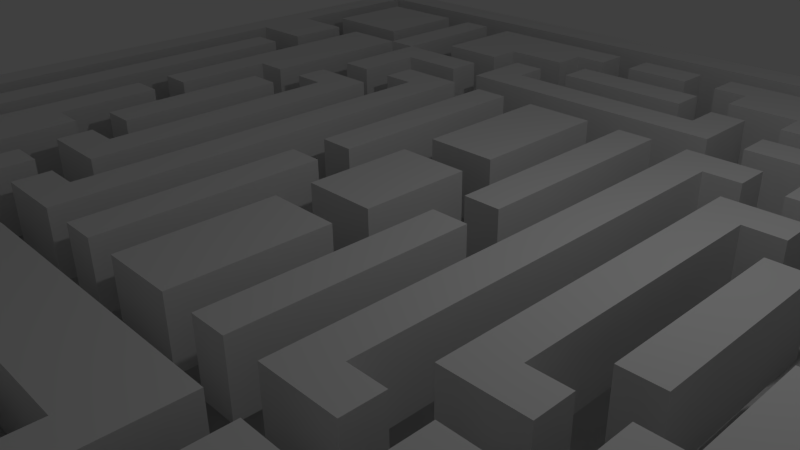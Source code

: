 # Source: mazegrid.blend  (saved by Blender 2.72.0; exported with 4.5.12 LTS)
import bpy
from mathutils import Matrix  # noqa: F401  (used for matrix-valued properties, if any)

bpy.ops.wm.read_factory_settings(use_empty=True)
scene = bpy.context.scene
scene.name = 'Scene'

# ---- collections
col_collection_1 = bpy.data.collections.new('Collection 1'); scene.collection.children.link(col_collection_1)

# ---- materials (node trees are filled in below, after node groups)
mat_material = bpy.data.materials.new('Material')
mat_material.alpha_threshold = 0.0
mat_material.use_transparent_shadow = False
mat_material.roughness = 0.5
mat_material.line_color = (0.0, 0.0, 0.0, 1.0)

# ---- material node trees

# ---- world
world_world = bpy.data.worlds.new('World'); scene.world = world_world
world_world.color = (0.05088, 0.05088, 0.05088)
world_world.use_sun_shadow = False
world_world.sun_shadow_jitter_overblur = 0.0
world_world.cycles.sampling_method = 'MANUAL'
world_world.cycles.sample_map_resolution = 256

# ---- cameras
cam_camera = bpy.data.cameras.new('Camera')
cam_camera.clip_end = 100.0
cam_camera.lens = 35.0
cam_camera.sensor_width = 32.0
cam_camera.sensor_height = 18.0
cam_camera.ortho_scale = 7.314
cam_camera.dof.focus_distance = 0.0
cam_camera.dof.aperture_fstop = 128.0

# ---- lights
light_lamp = bpy.data.lights.new('Lamp', 'POINT')
light_lamp.transmission_factor = 0.0
light_lamp.cutoff_distance = 30.0
light_lamp.energy = 100.0
light_lamp.shadow_buffer_clip_start = 1.001
light_lamp.shadow_soft_size = 0.1
light_lamp.shadow_maximum_resolution = 0.006
light_lamp.use_absolute_resolution = True
light_lamp.cycles.use_multiple_importance_sampling = False

# ---- meshes
me_cube = bpy.data.meshes.new('Cube')
me_cube.from_pydata([(1.0, 1.0, -1.0), (1.0, -1.0, -1.0), (-1.0, -1.0, -1.0), (-1.0, 1.0, -1.0), (1.0, 1.0, 1.0), (1.0, -1.0, 1.0), (-1.0, -1.0, 1.0), (-1.0, 1.0, 1.0), (1.0, 0.9333, 1.0), (1.0, 0.8667, 1.0), (1.0, 0.8, 1.0), (1.0, 0.7333, 1.0), (1.0, 0.6667, 1.0), (1.0, 0.6, 1.0), (1.0, 0.5333, 1.0), (1.0, 0.4667, 1.0), (1.0, 0.4, 1.0), (1.0, 0.3333, 1.0), (1.0, 0.2667, 1.0), (1.0, 0.2, 1.0), (1.0, 0.1333, 1.0), (1.0, 0.06667, 1.0), (1.0, -4.917e-07, 1.0), (1.0, -0.06667, 1.0), (1.0, -0.1333, 1.0), (1.0, -0.2, 1.0), (1.0, -0.2667, 1.0), (1.0, -0.3333, 1.0), (1.0, -0.4, 1.0), (1.0, -0.4667, 1.0), (1.0, -0.5333, 1.0), (1.0, -0.6, 1.0), (1.0, -0.6667, 1.0), (1.0, -0.7333, 1.0), (1.0, -0.8, 1.0), (1.0, -0.8667, 1.0), (1.0, -0.9333, 1.0), (0.9333, 1.0, 1.0), (0.8667, 1.0, 1.0), (0.8, 1.0, 1.0), (0.7333, 1.0, 1.0), (0.6667, 1.0, 1.0), (0.6, 1.0, 1.0), (0.5333, 1.0, 1.0), (0.4667, 1.0, 1.0), (0.4, 1.0, 1.0), (0.3333, 1.0, 1.0), (0.2667, 1.0, 1.0), (0.2, 1.0, 1.0), (0.1333, 1.0, 1.0), (0.06667, 1.0, 1.0), (3.129e-07, 1.0, 1.0), (-0.06667, 1.0, 1.0), (-0.1333, 1.0, 1.0), (-0.2, 1.0, 1.0), (-0.2667, 1.0, 1.0), (-0.3333, 1.0, 1.0), (-0.4, 1.0, 1.0), (-0.4667, 1.0, 1.0), (-0.5333, 1.0, 1.0), (-0.6, 1.0, 1.0), (-0.6667, 1.0, 1.0), (-0.7333, 1.0, 1.0), (-0.8, 1.0, 1.0), (-0.8667, 1.0, 1.0), (-0.9333, 1.0, 1.0), (0.9333, -1.0, 1.0), (0.8667, -1.0, 1.0), (0.8, -1.0, 1.0), (0.7333, -1.0, 1.0), (0.6667, -1.0, 1.0), (0.6, -1.0, 1.0), (0.5333, -1.0, 1.0), (0.4667, -1.0, 1.0), (0.4, -1.0, 1.0), (0.3333, -1.0, 1.0), (0.2667, -1.0, 1.0), (0.2, -1.0, 1.0), (0.1333, -1.0, 1.0), (0.06667, -1.0, 1.0), (-5.811e-07, -1.0, 1.0), (-0.06667, -1.0, 1.0), (-0.1333, -1.0, 1.0), (-0.2, -1.0, 1.0), (-0.2667, -1.0, 1.0), (-0.3333, -1.0, 1.0), (-0.4, -1.0, 1.0), (-0.4667, -1.0, 1.0), (-0.5333, -1.0, 1.0), (-0.6, -1.0, 1.0), (-0.6667, -1.0, 1.0), (-0.7333, -1.0, 1.0), (-0.8, -1.0, 1.0), (-0.8667, -1.0, 1.0), (-0.9333, -1.0, 1.0), (-1.0, -0.9333, 1.0), (-1.0, -0.8667, 1.0), (-1.0, -0.8, 1.0), (-1.0, -0.7333, 1.0), (-1.0, -0.6667, 1.0), (-1.0, -0.6, 1.0), (-1.0, -0.5333, 1.0), (-1.0, -0.4667, 1.0), (-1.0, -0.4, 1.0), (-1.0, -0.3333, 1.0), (-1.0, -0.2667, 1.0), (-1.0, -0.2, 1.0), (-1.0, -0.1333, 1.0), (-1.0, -0.06667, 1.0), (-1.0, 2.608e-07, 1.0), (-1.0, 0.06667, 1.0), (-1.0, 0.1333, 1.0), (-1.0, 0.2, 1.0), (-1.0, 0.2667, 1.0), (-1.0, 0.3333, 1.0), (-1.0, 0.4, 1.0), (-1.0, 0.4667, 1.0), (-1.0, 0.5333, 1.0), (-1.0, 0.6, 1.0), (-1.0, 0.6667, 1.0), (-1.0, 0.7333, 1.0), (-1.0, 0.8, 1.0), (-1.0, 0.8667, 1.0), (-1.0, 0.9333, 1.0), (0.9333, 0.9333, 1.0), (0.9333, 0.8667, 1.0), (0.9333, 0.8, 1.0), (0.9333, 0.7333, 1.0), (0.9333, 0.6667, 1.0), (0.9333, 0.6, 1.0), (0.9333, 0.5333, 1.0), (0.9333, 0.4667, 1.0), (0.9333, 0.4, 1.0), (0.9333, 0.3333, 1.0), (0.9333, 0.2667, 1.0), (0.9333, 0.2, 1.0), (0.9333, 0.1333, 1.0), (0.9333, 0.06667, 1.0), (0.9333, -4.917e-07, 1.0), (0.9333, -0.06667, 1.0), (0.9333, -0.1333, 1.0), (0.9333, -0.2, 1.0), (0.9333, -0.2667, 1.0), (0.9333, -0.3333, 1.0), (0.9333, -0.4, 1.0), (0.9333, -0.4667, 1.0), (0.9333, -0.5333, 1.0), (0.9333, -0.6, 1.0), (0.9333, -0.6667, 1.0), (0.9333, -0.7333, 1.0), (0.9333, -0.8, 1.0), (0.9333, -0.8667, 1.0), (0.9333, -0.9333, 1.0), (0.8667, 0.9333, 1.0), (0.8667, 0.8667, 1.0), (0.8667, 0.8, 1.0), (0.8667, 0.7333, 1.0), (0.8667, 0.6667, 1.0), (0.8667, 0.6, 1.0), (0.8667, 0.5333, 1.0), (0.8667, 0.4667, 1.0), (0.8667, 0.4, 1.0), (0.8667, 0.3333, 1.0), (0.8667, 0.2667, 1.0), (0.8667, 0.2, 1.0), (0.8667, 0.1333, 1.0), (0.8667, 0.06667, 1.0), (0.8667, -4.917e-07, 1.0), (0.8667, -0.06667, 1.0), (0.8667, -0.1333, 1.0), (0.8667, -0.2, 1.0), (0.8667, -0.2667, 1.0), (0.8667, -0.3333, 1.0), (0.8667, -0.4, 1.0), (0.8667, -0.4667, 1.0), (0.8667, -0.5333, 1.0), (0.8667, -0.6, 1.0), (0.8667, -0.6667, 1.0), (0.8667, -0.7333, 1.0), (0.8667, -0.8, 1.0), (0.8667, -0.8667, 1.0), (0.8667, -0.9333, 1.0), (0.8, 0.9333, 1.0), (0.8, 0.8667, 1.0), (0.8, 0.8, 1.0), (0.8, 0.7333, 1.0), (0.8, 0.6667, 1.0), (0.8, 0.6, 1.0), (0.8, 0.5333, 1.0), (0.8, 0.4667, 1.0), (0.8, 0.4, 1.0), (0.8, 0.3333, 1.0), (0.8, 0.2667, 1.0), (0.8, 0.2, 1.0), (0.8, 0.1333, 1.0), (0.8, 0.06667, 1.0), (0.8, -4.917e-07, 1.0), (0.8, -0.06667, 1.0), (0.8, -0.1333, 1.0), (0.8, -0.2, 1.0), (0.8, -0.2667, 1.0), (0.8, -0.3333, 1.0), (0.8, -0.4, 1.0), (0.8, -0.4667, 1.0), (0.8, -0.5333, 1.0), (0.8, -0.6, 1.0), (0.8, -0.6667, 1.0), (0.8, -0.7333, 1.0), (0.8, -0.8, 1.0), (0.8, -0.8667, 1.0), (0.8, -0.9333, 1.0), (0.7333, 0.9333, 1.0), (0.7333, 0.8667, 1.0), (0.7333, 0.8, 1.0), (0.7333, 0.7333, 1.0), (0.7333, 0.6667, 1.0), (0.7333, 0.6, 1.0), (0.7333, 0.5333, 1.0), (0.7333, 0.4667, 1.0), (0.7333, 0.4, 1.0), (0.7333, 0.3333, 1.0), (0.7333, 0.2667, 1.0), (0.7333, 0.2, 1.0), (0.7333, 0.1333, 1.0), (0.7333, 0.06667, 1.0), (0.7333, -4.917e-07, 1.0), (0.7333, -0.06667, 1.0), (0.7333, -0.1333, 1.0), (0.7333, -0.2, 1.0), (0.7333, -0.2667, 1.0), (0.7333, -0.3333, 1.0), (0.7333, -0.4, 1.0), (0.7333, -0.4667, 1.0), (0.7333, -0.5333, 1.0), (0.7333, -0.6, 1.0), (0.7333, -0.6667, 1.0), (0.7333, -0.7333, 1.0), (0.7333, -0.8, 1.0), (0.7333, -0.8667, 1.0), (0.7333, -0.9333, 1.0), (0.6667, 0.9333, 1.0), (0.6667, 0.8667, 1.0), (0.6667, 0.8, 1.0), (0.6667, 0.7333, 1.0), (0.6667, 0.6667, 1.0), (0.6667, 0.6, 1.0), (0.6667, 0.5333, 1.0), (0.6667, 0.4667, 1.0), (0.6667, 0.4, 1.0), (0.6667, 0.3333, 1.0), (0.6667, 0.2667, 1.0), (0.6667, 0.2, 1.0), (0.6667, 0.1333, 1.0), (0.6667, 0.06667, 1.0), (0.6667, -4.917e-07, 1.0), (0.6667, -0.06667, 1.0), (0.6667, -0.1333, 1.0), (0.6667, -0.2, 1.0), (0.6667, -0.2667, 1.0), (0.6667, -0.3333, 1.0), (0.6667, -0.4, 1.0), (0.6667, -0.4667, 1.0), (0.6667, -0.5333, 1.0), (0.6667, -0.6, 1.0), (0.6667, -0.6667, 1.0), (0.6667, -0.7333, 1.0), (0.6667, -0.8, 1.0), (0.6667, -0.8667, 1.0), (0.6667, -0.9333, 1.0), (0.6, 0.9333, 1.0), (0.6, 0.8667, 1.0), (0.6, 0.8, 1.0), (0.6, 0.7333, 1.0), (0.6, 0.6667, 1.0), (0.6, 0.6, 1.0), (0.6, 0.5333, 1.0), (0.6, 0.4667, 1.0), (0.6, 0.4, 1.0), (0.6, 0.3333, 1.0), (0.6, 0.2667, 1.0), (0.6, 0.2, 1.0), (0.6, 0.1333, 1.0), (0.6, 0.06667, 1.0), (0.6, -4.917e-07, 1.0), (0.6, -0.06667, 1.0), (0.6, -0.1333, 1.0), (0.6, -0.2, 1.0), (0.6, -0.2667, 1.0), (0.6, -0.3333, 1.0), (0.6, -0.4, 1.0), (0.6, -0.4667, 1.0), (0.6, -0.5333, 1.0), (0.6, -0.6, 1.0), (0.6, -0.6667, 1.0), (0.6, -0.7333, 1.0), (0.6, -0.8, 1.0), (0.6, -0.8667, 1.0), (0.6, -0.9333, 1.0), (0.5333, 0.9333, 1.0), (0.5333, 0.8667, 1.0), (0.5333, 0.8, 1.0), (0.5333, 0.7333, 1.0), (0.5333, 0.6667, 1.0), (0.5333, 0.6, 1.0), (0.5333, 0.5333, 1.0), (0.5333, 0.4667, 1.0), (0.5333, 0.4, 1.0), (0.5333, 0.3333, 1.0), (0.5333, 0.2667, 1.0), (0.5333, 0.2, 1.0), (0.5333, 0.1333, 1.0), (0.5333, 0.06667, 1.0), (0.5333, -4.917e-07, 1.0), (0.5333, -0.06667, 1.0), (0.5333, -0.1333, 1.0), (0.5333, -0.2, 1.0), (0.5333, -0.2667, 1.0), (0.5333, -0.3333, 1.0), (0.5333, -0.4, 1.0), (0.5333, -0.4667, 1.0), (0.5333, -0.5333, 1.0), (0.5333, -0.6, 1.0), (0.5333, -0.6667, 1.0), (0.5333, -0.7333, 1.0), (0.5333, -0.8, 1.0), (0.5333, -0.8667, 1.0), (0.5333, -0.9333, 1.0), (0.4667, 0.9333, 1.0), (0.4667, 0.8667, 1.0), (0.4667, 0.8, 1.0), (0.4667, 0.7333, 1.0), (0.4667, 0.6667, 1.0), (0.4667, 0.6, 1.0), (0.4667, 0.5333, 1.0), (0.4667, 0.4667, 1.0), (0.4667, 0.4, 1.0), (0.4667, 0.3333, 1.0), (0.4667, 0.2667, 1.0), (0.4667, 0.2, 1.0), (0.4667, 0.1333, 1.0), (0.4667, 0.06667, 1.0), (0.4667, -4.917e-07, 1.0), (0.4667, -0.06667, 1.0), (0.4667, -0.1333, 1.0), (0.4667, -0.2, 1.0), (0.4667, -0.2667, 1.0), (0.4667, -0.3333, 1.0), (0.4667, -0.4, 1.0), (0.4667, -0.4667, 1.0), (0.4667, -0.5333, 1.0), (0.4667, -0.6, 1.0), (0.4667, -0.6667, 1.0), (0.4667, -0.7333, 1.0), (0.4667, -0.8, 1.0), (0.4667, -0.8667, 1.0), (0.4667, -0.9333, 1.0), (0.4, 0.9333, 1.0), (0.4, 0.8667, 1.0), (0.4, 0.8, 1.0), (0.4, 0.7333, 1.0), (0.4, 0.6667, 1.0), (0.4, 0.6, 1.0), (0.4, 0.5333, 1.0), (0.4, 0.4667, 1.0), (0.4, 0.4, 1.0), (0.4, 0.3333, 1.0), (0.4, 0.2667, 1.0), (0.4, 0.2, 1.0), (0.4, 0.1333, 1.0), (0.4, 0.06667, 1.0), (0.4, -4.917e-07, 1.0), (0.4, -0.06667, 1.0), (0.4, -0.1333, 1.0), (0.4, -0.2, 1.0), (0.4, -0.2667, 1.0), (0.4, -0.3333, 1.0), (0.4, -0.4, 1.0), (0.4, -0.4667, 1.0), (0.4, -0.5333, 1.0), (0.4, -0.6, 1.0), (0.4, -0.6667, 1.0), (0.4, -0.7333, 1.0), (0.4, -0.8, 1.0), (0.4, -0.8667, 1.0), (0.4, -0.9333, 1.0), (0.3333, 0.9333, 1.0), (0.3333, 0.8667, 1.0), (0.3333, 0.8, 1.0), (0.3333, 0.7333, 1.0), (0.3333, 0.6667, 1.0), (0.3333, 0.6, 1.0), (0.3333, 0.5333, 1.0), (0.3333, 0.4667, 1.0), (0.3333, 0.4, 1.0), (0.3333, 0.3333, 1.0), (0.3333, 0.2667, 1.0), (0.3333, 0.2, 1.0), (0.3333, 0.1333, 1.0), (0.3333, 0.06667, 1.0), (0.3333, -4.917e-07, 1.0), (0.3333, -0.06667, 1.0), (0.3333, -0.1333, 1.0), (0.3333, -0.2, 1.0), (0.3333, -0.2667, 1.0), (0.3333, -0.3333, 1.0), (0.3333, -0.4, 1.0), (0.3333, -0.4667, 1.0), (0.3333, -0.5333, 1.0), (0.3333, -0.6, 1.0), (0.3333, -0.6667, 1.0), (0.3333, -0.7333, 1.0), (0.3333, -0.8, 1.0), (0.3333, -0.8667, 1.0), (0.3333, -0.9333, 1.0), (0.2667, 0.9333, 1.0), (0.2667, 0.8667, 1.0), (0.2667, 0.8, 1.0), (0.2667, 0.7333, 1.0), (0.2667, 0.6667, 1.0), (0.2667, 0.6, 1.0), (0.2667, 0.5333, 1.0), (0.2667, 0.4667, 1.0), (0.2667, 0.4, 1.0), (0.2667, 0.3333, 1.0), (0.2667, 0.2667, 1.0), (0.2667, 0.2, 1.0), (0.2667, 0.1333, 1.0), (0.2667, 0.06667, 1.0), (0.2667, -4.917e-07, 1.0), (0.2667, -0.06667, 1.0), (0.2667, -0.1333, 1.0), (0.2667, -0.2, 1.0), (0.2667, -0.2667, 1.0), (0.2667, -0.3333, 1.0), (0.2667, -0.4, 1.0), (0.2667, -0.4667, 1.0), (0.2667, -0.5333, 1.0), (0.2667, -0.6, 1.0), (0.2667, -0.6667, 1.0), (0.2667, -0.7333, 1.0), (0.2667, -0.8, 1.0), (0.2667, -0.8667, 1.0), (0.2667, -0.9333, 1.0), (0.2, 0.9333, 1.0), (0.2, 0.8667, 1.0), (0.2, 0.8, 1.0), (0.2, 0.7333, 1.0), (0.2, 0.6667, 1.0), (0.2, 0.6, 1.0), (0.2, 0.5333, 1.0), (0.2, 0.4667, 1.0), (0.2, 0.4, 1.0), (0.2, 0.3333, 1.0), (0.2, 0.2667, 1.0), (0.2, 0.2, 1.0), (0.2, 0.1333, 1.0), (0.2, 0.06667, 1.0), (0.2, -4.917e-07, 1.0), (0.2, -0.06667, 1.0), (0.2, -0.1333, 1.0), (0.2, -0.2, 1.0), (0.2, -0.2667, 1.0), (0.2, -0.3333, 1.0), (0.2, -0.4, 1.0), (0.2, -0.4667, 1.0), (0.2, -0.5333, 1.0), (0.2, -0.6, 1.0), (0.2, -0.6667, 1.0), (0.2, -0.7333, 1.0), (0.2, -0.8, 1.0), (0.2, -0.8667, 1.0), (0.2, -0.9333, 1.0), (0.1333, 0.9333, 1.0), (0.1333, 0.8667, 1.0), (0.1333, 0.8, 1.0), (0.1333, 0.7333, 1.0), (0.1333, 0.6667, 1.0), (0.1333, 0.6, 1.0), (0.1333, 0.5333, 1.0), (0.1333, 0.4667, 1.0), (0.1333, 0.4, 1.0), (0.1333, 0.3333, 1.0), (0.1333, 0.2667, 1.0), (0.1333, 0.2, 1.0), (0.1333, 0.1333, 1.0), (0.1333, 0.06667, 1.0), (0.1333, -4.694e-07, 1.0), (0.1333, -0.06667, 1.0), (0.1333, -0.1333, 1.0), (0.1333, -0.2, 1.0), (0.1333, -0.2667, 1.0), (0.1333, -0.3333, 1.0), (0.1333, -0.4, 1.0), (0.1333, -0.4667, 1.0), (0.1333, -0.5333, 1.0), (0.1333, -0.6, 1.0), (0.1333, -0.6667, 1.0), (0.1333, -0.7333, 1.0), (0.1333, -0.8, 1.0), (0.1333, -0.8667, 1.0), (0.1333, -0.9333, 1.0), (0.06667, 0.9333, 1.0), (0.06667, 0.8667, 1.0), (0.06667, 0.8, 1.0), (0.06667, 0.7333, 1.0), (0.06667, 0.6667, 1.0), (0.06667, 0.6, 1.0), (0.06667, 0.5333, 1.0), (0.06667, 0.4667, 1.0), (0.06667, 0.4, 1.0), (0.06667, 0.3333, 1.0), (0.06667, 0.2667, 1.0), (0.06667, 0.2, 1.0), (0.06667, 0.1333, 1.0), (0.06667, 0.06667, 1.0), (0.06667, -4.694e-07, 1.0), (0.06667, -0.06667, 1.0), (0.06667, -0.1333, 1.0), (0.06667, -0.2, 1.0), (0.06667, -0.2667, 1.0), (0.06667, -0.3333, 1.0), (0.06667, -0.4, 1.0), (0.06667, -0.4667, 1.0), (0.06667, -0.5333, 1.0), (0.06667, -0.6, 1.0), (0.06667, -0.6667, 1.0), (0.06667, -0.7333, 1.0), (0.06667, -0.8, 1.0), (0.06667, -0.8667, 1.0), (0.06667, -0.9333, 1.0), (2.831e-07, 0.9333, 1.0), (2.533e-07, 0.8667, 1.0), (2.235e-07, 0.8, 1.0), (1.937e-07, 0.7333, 1.0), (1.639e-07, 0.6667, 1.0), (1.341e-07, 0.6, 1.0), (1.043e-07, 0.5333, 1.0), (7.451e-08, 0.4667, 1.0), (4.47e-08, 0.4, 1.0), (1.49e-08, 0.3333, 1.0), (-1.49e-08, 0.2667, 1.0), (-4.47e-08, 0.2, 1.0), (-7.451e-08, 0.1333, 1.0), (-1.043e-07, 0.06667, 1.0), (-1.341e-07, -4.321e-07, 1.0), (-1.639e-07, -0.06667, 1.0), (-1.937e-07, -0.1333, 1.0), (-2.235e-07, -0.2, 1.0), (-2.533e-07, -0.2667, 1.0), (-2.831e-07, -0.3333, 1.0), (-3.129e-07, -0.4, 1.0), (-3.427e-07, -0.4667, 1.0), (-3.725e-07, -0.5333, 1.0), (-4.023e-07, -0.6, 1.0), (-4.321e-07, -0.6667, 1.0), (-4.619e-07, -0.7333, 1.0), (-4.917e-07, -0.8, 1.0), (-5.215e-07, -0.8667, 1.0), (-5.513e-07, -0.9333, 1.0), (-0.06667, 0.9333, 1.0), (-0.06667, 0.8667, 1.0), (-0.06667, 0.8, 1.0), (-0.06667, 0.7333, 1.0), (-0.06667, 0.6667, 1.0), (-0.06667, 0.6, 1.0), (-0.06667, 0.5333, 1.0), (-0.06667, 0.4667, 1.0), (-0.06667, 0.4, 1.0), (-0.06667, 0.3333, 1.0), (-0.06667, 0.2667, 1.0), (-0.06667, 0.2, 1.0), (-0.06667, 0.1333, 1.0), (-0.06667, 0.06667, 1.0), (-0.06667, -3.725e-07, 1.0), (-0.06667, -0.06667, 1.0), (-0.06667, -0.1333, 1.0), (-0.06667, -0.2, 1.0), (-0.06667, -0.2667, 1.0), (-0.06667, -0.3333, 1.0), (-0.06667, -0.4, 1.0), (-0.06667, -0.4667, 1.0), (-0.06667, -0.5333, 1.0), (-0.06667, -0.6, 1.0), (-0.06667, -0.6667, 1.0), (-0.06667, -0.7333, 1.0), (-0.06667, -0.8, 1.0), (-0.06667, -0.8667, 1.0), (-0.06667, -0.9333, 1.0), (-0.1333, 0.9333, 1.0), (-0.1333, 0.8667, 1.0), (-0.1333, 0.8, 1.0), (-0.1333, 0.7333, 1.0), (-0.1333, 0.6667, 1.0), (-0.1333, 0.6, 1.0), (-0.1333, 0.5333, 1.0), (-0.1333, 0.4667, 1.0), (-0.1333, 0.4, 1.0), (-0.1333, 0.3333, 1.0), (-0.1333, 0.2667, 1.0), (-0.1333, 0.2, 1.0), (-0.1333, 0.1333, 1.0), (-0.1333, 0.06667, 1.0), (-0.1333, -3.502e-07, 1.0), (-0.1333, -0.06667, 1.0), (-0.1333, -0.1333, 1.0), (-0.1333, -0.2, 1.0), (-0.1333, -0.2667, 1.0), (-0.1333, -0.3333, 1.0), (-0.1333, -0.4, 1.0), (-0.1333, -0.4667, 1.0), (-0.1333, -0.5333, 1.0), (-0.1333, -0.6, 1.0), (-0.1333, -0.6667, 1.0), (-0.1333, -0.7333, 1.0), (-0.1333, -0.8, 1.0), (-0.1333, -0.8667, 1.0), (-0.1333, -0.9333, 1.0), (-0.2, 0.9333, 1.0), (-0.2, 0.8667, 1.0), (-0.2, 0.8, 1.0), (-0.2, 0.7333, 1.0), (-0.2, 0.6667, 1.0), (-0.2, 0.6, 1.0), (-0.2, 0.5333, 1.0), (-0.2, 0.4667, 1.0), (-0.2, 0.4, 1.0), (-0.2, 0.3333, 1.0), (-0.2, 0.2667, 1.0), (-0.2, 0.2, 1.0), (-0.2, 0.1333, 1.0), (-0.2, 0.06667, 1.0), (-0.2, -3.129e-07, 1.0), (-0.2, -0.06667, 1.0), (-0.2, -0.1333, 1.0), (-0.2, -0.2, 1.0), (-0.2, -0.2667, 1.0), (-0.2, -0.3333, 1.0), (-0.2, -0.4, 1.0), (-0.2, -0.4667, 1.0), (-0.2, -0.5333, 1.0), (-0.2, -0.6, 1.0), (-0.2, -0.6667, 1.0), (-0.2, -0.7333, 1.0), (-0.2, -0.8, 1.0), (-0.2, -0.8667, 1.0), (-0.2, -0.9333, 1.0), (-0.2667, 0.9333, 1.0), (-0.2667, 0.8667, 1.0), (-0.2667, 0.8, 1.0), (-0.2667, 0.7333, 1.0), (-0.2667, 0.6667, 1.0), (-0.2667, 0.6, 1.0), (-0.2667, 0.5333, 1.0), (-0.2667, 0.4667, 1.0), (-0.2667, 0.4, 1.0), (-0.2667, 0.3333, 1.0), (-0.2667, 0.2667, 1.0), (-0.2667, 0.2, 1.0), (-0.2667, 0.1333, 1.0), (-0.2667, 0.06667, 1.0), (-0.2667, -2.98e-07, 1.0), (-0.2667, -0.06667, 1.0), (-0.2667, -0.1333, 1.0), (-0.2667, -0.2, 1.0), (-0.2667, -0.2667, 1.0), (-0.2667, -0.3333, 1.0), (-0.2667, -0.4, 1.0), (-0.2667, -0.4667, 1.0), (-0.2667, -0.5333, 1.0), (-0.2667, -0.6, 1.0), (-0.2667, -0.6667, 1.0), (-0.2667, -0.7333, 1.0), (-0.2667, -0.8, 1.0), (-0.2667, -0.8667, 1.0), (-0.2667, -0.9333, 1.0), (-0.3333, 0.9333, 1.0), (-0.3333, 0.8667, 1.0), (-0.3333, 0.8, 1.0), (-0.3333, 0.7333, 1.0), (-0.3333, 0.6667, 1.0), (-0.3333, 0.6, 1.0), (-0.3333, 0.5333, 1.0), (-0.3333, 0.4667, 1.0), (-0.3333, 0.4, 1.0), (-0.3333, 0.3333, 1.0), (-0.3333, 0.2667, 1.0), (-0.3333, 0.2, 1.0), (-0.3333, 0.1333, 1.0), (-0.3333, 0.06667, 1.0), (-0.3333, -2.459e-07, 1.0), (-0.3333, -0.06667, 1.0), (-0.3333, -0.1333, 1.0), (-0.3333, -0.2, 1.0), (-0.3333, -0.2667, 1.0), (-0.3333, -0.3333, 1.0), (-0.3333, -0.4, 1.0), (-0.3333, -0.4667, 1.0), (-0.3333, -0.5333, 1.0), (-0.3333, -0.6, 1.0), (-0.3333, -0.6667, 1.0), (-0.3333, -0.7333, 1.0), (-0.3333, -0.8, 1.0), (-0.3333, -0.8667, 1.0), (-0.3333, -0.9333, 1.0), (-0.4, 0.9333, 1.0), (-0.4, 0.8667, 1.0), (-0.4, 0.8, 1.0), (-0.4, 0.7333, 1.0), (-0.4, 0.6667, 1.0), (-0.4, 0.6, 1.0), (-0.4, 0.5333, 1.0), (-0.4, 0.4667, 1.0), (-0.4, 0.4, 1.0), (-0.4, 0.3333, 1.0), (-0.4, 0.2667, 1.0), (-0.4, 0.2, 1.0), (-0.4, 0.1333, 1.0), (-0.4, 0.06667, 1.0), (-0.4, -1.937e-07, 1.0), (-0.4, -0.06667, 1.0), (-0.4, -0.1333, 1.0), (-0.4, -0.2, 1.0), (-0.4, -0.2667, 1.0), (-0.4, -0.3333, 1.0), (-0.4, -0.4, 1.0), (-0.4, -0.4667, 1.0), (-0.4, -0.5333, 1.0), (-0.4, -0.6, 1.0), (-0.4, -0.6667, 1.0), (-0.4, -0.7333, 1.0), (-0.4, -0.8, 1.0), (-0.4, -0.8667, 1.0), (-0.4, -0.9333, 1.0), (-0.4667, 0.9333, 1.0), (-0.4667, 0.8667, 1.0), (-0.4667, 0.8, 1.0), (-0.4667, 0.7333, 1.0), (-0.4667, 0.6667, 1.0), (-0.4667, 0.6, 1.0), (-0.4667, 0.5333, 1.0), (-0.4667, 0.4667, 1.0), (-0.4667, 0.4, 1.0), (-0.4667, 0.3333, 1.0), (-0.4667, 0.2667, 1.0), (-0.4667, 0.2, 1.0), (-0.4667, 0.1333, 1.0), (-0.4667, 0.06667, 1.0), (-0.4667, -1.788e-07, 1.0), (-0.4667, -0.06667, 1.0), (-0.4667, -0.1333, 1.0), (-0.4667, -0.2, 1.0), (-0.4667, -0.2667, 1.0), (-0.4667, -0.3333, 1.0), (-0.4667, -0.4, 1.0), (-0.4667, -0.4667, 1.0), (-0.4667, -0.5333, 1.0), (-0.4667, -0.6, 1.0), (-0.4667, -0.6667, 1.0), (-0.4667, -0.7333, 1.0), (-0.4667, -0.8, 1.0), (-0.4667, -0.8667, 1.0), (-0.4667, -0.9333, 1.0), (-0.5333, 0.9333, 1.0), (-0.5333, 0.8667, 1.0), (-0.5333, 0.8, 1.0), (-0.5333, 0.7333, 1.0), (-0.5333, 0.6667, 1.0), (-0.5333, 0.6, 1.0), (-0.5333, 0.5333, 1.0), (-0.5333, 0.4667, 1.0), (-0.5333, 0.4, 1.0), (-0.5333, 0.3333, 1.0), (-0.5333, 0.2667, 1.0), (-0.5333, 0.2, 1.0), (-0.5333, 0.1333, 1.0), (-0.5333, 0.06667, 1.0), (-0.5333, -1.714e-07, 1.0), (-0.5333, -0.06667, 1.0), (-0.5333, -0.1333, 1.0), (-0.5333, -0.2, 1.0), (-0.5333, -0.2667, 1.0), (-0.5333, -0.3333, 1.0), (-0.5333, -0.4, 1.0), (-0.5333, -0.4667, 1.0), (-0.5333, -0.5333, 1.0), (-0.5333, -0.6, 1.0), (-0.5333, -0.6667, 1.0), (-0.5333, -0.7333, 1.0), (-0.5333, -0.8, 1.0), (-0.5333, -0.8667, 1.0), (-0.5333, -0.9333, 1.0), (-0.6, 0.9333, 1.0), (-0.6, 0.8667, 1.0), (-0.6, 0.8, 1.0), (-0.6, 0.7333, 1.0), (-0.6, 0.6667, 1.0), (-0.6, 0.6, 1.0), (-0.6, 0.5333, 1.0), (-0.6, 0.4667, 1.0), (-0.6, 0.4, 1.0), (-0.6, 0.3333, 1.0), (-0.6, 0.2667, 1.0), (-0.6, 0.2, 1.0), (-0.6, 0.1333, 1.0), (-0.6, 0.06667, 1.0), (-0.6, -1.118e-07, 1.0), (-0.6, -0.06667, 1.0), (-0.6, -0.1333, 1.0), (-0.6, -0.2, 1.0), (-0.6, -0.2667, 1.0), (-0.6, -0.3333, 1.0), (-0.6, -0.4, 1.0), (-0.6, -0.4667, 1.0), (-0.6, -0.5333, 1.0), (-0.6, -0.6, 1.0), (-0.6, -0.6667, 1.0), (-0.6, -0.7333, 1.0), (-0.6, -0.8, 1.0), (-0.6, -0.8667, 1.0), (-0.6, -0.9333, 1.0), (-0.6667, 0.9333, 1.0), (-0.6667, 0.8667, 1.0), (-0.6667, 0.8, 1.0), (-0.6667, 0.7333, 1.0), (-0.6667, 0.6667, 1.0), (-0.6667, 0.6, 1.0), (-0.6667, 0.5333, 1.0), (-0.6667, 0.4667, 1.0), (-0.6667, 0.4, 1.0), (-0.6667, 0.3333, 1.0), (-0.6667, 0.2667, 1.0), (-0.6667, 0.2, 1.0), (-0.6667, 0.1333, 1.0), (-0.6667, 0.06667, 1.0), (-0.6667, -5.215e-08, 1.0), (-0.6667, -0.06667, 1.0), (-0.6667, -0.1333, 1.0), (-0.6667, -0.2, 1.0), (-0.6667, -0.2667, 1.0), (-0.6667, -0.3333, 1.0), (-0.6667, -0.4, 1.0), (-0.6667, -0.4667, 1.0), (-0.6667, -0.5333, 1.0), (-0.6667, -0.6, 1.0), (-0.6667, -0.6667, 1.0), (-0.6667, -0.7333, 1.0), (-0.6667, -0.8, 1.0), (-0.6667, -0.8667, 1.0), (-0.6667, -0.9333, 1.0), (-0.7333, 0.9333, 1.0), (-0.7333, 0.8667, 1.0), (-0.7333, 0.8, 1.0), (-0.7333, 0.7333, 1.0), (-0.7333, 0.6667, 1.0), (-0.7333, 0.6, 1.0), (-0.7333, 0.5333, 1.0), (-0.7333, 0.4667, 1.0), (-0.7333, 0.4, 1.0), (-0.7333, 0.3333, 1.0), (-0.7333, 0.2667, 1.0), (-0.7333, 0.2, 1.0), (-0.7333, 0.1333, 1.0), (-0.7333, 0.06667, 1.0), (-0.7333, -4.47e-08, 1.0), (-0.7333, -0.06667, 1.0), (-0.7333, -0.1333, 1.0), (-0.7333, -0.2, 1.0), (-0.7333, -0.2667, 1.0), (-0.7333, -0.3333, 1.0), (-0.7333, -0.4, 1.0), (-0.7333, -0.4667, 1.0), (-0.7333, -0.5333, 1.0), (-0.7333, -0.6, 1.0), (-0.7333, -0.6667, 1.0), (-0.7333, -0.7333, 1.0), (-0.7333, -0.8, 1.0), (-0.7333, -0.8667, 1.0), (-0.7333, -0.9333, 1.0), (-0.8, 0.9333, 1.0), (-0.8, 0.8667, 1.0), (-0.8, 0.8, 1.0), (-0.8, 0.7333, 1.0), (-0.8, 0.6667, 1.0), (-0.8, 0.6, 1.0), (-0.8, 0.5333, 1.0), (-0.8, 0.4667, 1.0), (-0.8, 0.4, 1.0), (-0.8, 0.3333, 1.0), (-0.8, 0.2667, 1.0), (-0.8, 0.2, 1.0), (-0.8, 0.1333, 1.0), (-0.8, 0.06667, 1.0), (-0.8, -2.235e-08, 1.0), (-0.8, -0.06667, 1.0), (-0.8, -0.1333, 1.0), (-0.8, -0.2, 1.0), (-0.8, -0.2667, 1.0), (-0.8, -0.3333, 1.0), (-0.8, -0.4, 1.0), (-0.8, -0.4667, 1.0), (-0.8, -0.5333, 1.0), (-0.8, -0.6, 1.0), (-0.8, -0.6667, 1.0), (-0.8, -0.7333, 1.0), (-0.8, -0.8, 1.0), (-0.8, -0.8667, 1.0), (-0.8, -0.9333, 1.0), (-0.8667, 0.9333, 1.0), (-0.8667, 0.8667, 1.0), (-0.8667, 0.8, 1.0), (-0.8667, 0.7333, 1.0), (-0.8667, 0.6667, 1.0), (-0.8667, 0.6, 1.0), (-0.8667, 0.5333, 1.0), (-0.8667, 0.4667, 1.0), (-0.8667, 0.4, 1.0), (-0.8667, 0.3333, 1.0), (-0.8667, 0.2667, 1.0), (-0.8667, 0.2, 1.0), (-0.8667, 0.1333, 1.0), (-0.8667, 0.06667, 1.0), (-0.8667, 3.725e-08, 1.0), (-0.8667, -0.06667, 1.0), (-0.8667, -0.1333, 1.0), (-0.8667, -0.2, 1.0), (-0.8667, -0.2667, 1.0), (-0.8667, -0.3333, 1.0), (-0.8667, -0.4, 1.0), (-0.8667, -0.4667, 1.0), (-0.8667, -0.5333, 1.0), (-0.8667, -0.6, 1.0), (-0.8667, -0.6667, 1.0), (-0.8667, -0.7333, 1.0), (-0.8667, -0.8, 1.0), (-0.8667, -0.8667, 1.0), (-0.8667, -0.9333, 1.0), (-0.9333, 0.9333, 1.0), (-0.9333, 0.8667, 1.0), (-0.9333, 0.8, 1.0), (-0.9333, 0.7333, 1.0), (-0.9333, 0.6667, 1.0), (-0.9333, 0.6, 1.0), (-0.9333, 0.5333, 1.0), (-0.9333, 0.4667, 1.0), (-0.9333, 0.4, 1.0), (-0.9333, 0.3333, 1.0), (-0.9333, 0.2667, 1.0), (-0.9333, 0.2, 1.0), (-0.9333, 0.1333, 1.0), (-0.9333, 0.06667, 1.0), (-0.9333, 9.686e-08, 1.0), (-0.9333, -0.06667, 1.0), (-0.9333, -0.1333, 1.0), (-0.9333, -0.2, 1.0), (-0.9333, -0.2667, 1.0), (-0.9333, -0.3333, 1.0), (-0.9333, -0.4, 1.0), (-0.9333, -0.4667, 1.0), (-0.9333, -0.5333, 1.0), (-0.9333, -0.6, 1.0), (-0.9333, -0.6667, 1.0), (-0.9333, -0.7333, 1.0), (-0.9333, -0.8, 1.0), (-0.9333, -0.8667, 1.0), (-0.9333, -0.9333, 1.0), (0.9333, 0.9333, 5.96e-08), (0.9333, 0.8667, 5.96e-08), (0.9333, 0.8, 5.96e-08), (0.9333, 0.7333, 5.96e-08), (0.9333, 0.6667, 5.96e-08), (0.9333, 0.6, 5.96e-08), (0.9333, 0.4667, 5.96e-08), (0.9333, 0.4, 5.96e-08), (0.9333, 0.3333, 5.96e-08), (0.9333, 0.2667, 5.96e-08), (0.9333, 0.2, 5.96e-08), (0.9333, 0.1333, 5.96e-08), (0.9333, 0.06667, 5.96e-08), (0.9333, -4.917e-07, 5.96e-08), (0.9333, -0.06667, 5.96e-08), (0.9333, -0.1333, 5.96e-08), (0.9333, -0.2, 5.96e-08), (0.9333, -0.2667, 5.96e-08), (0.9333, -0.3333, 5.96e-08), (0.9333, -0.4, 5.96e-08), (0.9333, -0.4667, 5.96e-08), (0.9333, -0.6, 5.96e-08), (0.9333, -0.6667, 5.96e-08), (0.9333, -0.7333, 5.96e-08), (0.9333, -0.8, 5.96e-08), (0.9333, -0.8667, 5.96e-08), (0.9333, -0.9333, 5.96e-08), (0.8667, 0.9333, 5.96e-08), (0.8667, 0.8667, 5.96e-08), (0.8667, 0.8, 5.96e-08), (0.8667, 0.7333, 5.96e-08), (0.8667, 0.6667, 5.96e-08), (0.8667, 0.6, 5.96e-08), (0.8667, 0.4667, 5.96e-08), (0.8667, 0.4, 5.96e-08), (0.8667, 0.3333, 5.96e-08), (0.8667, 0.2667, 5.96e-08), (0.8667, 0.2, 5.96e-08), (0.8667, 0.1333, 5.96e-08), (0.8667, 0.06667, 5.96e-08), (0.8667, -4.917e-07, 5.96e-08), (0.8667, -0.06667, 5.96e-08), (0.8667, -0.1333, 5.96e-08), (0.8667, -0.2, 5.96e-08), (0.8667, -0.2667, 5.96e-08), (0.8667, -0.3333, 5.96e-08), (0.8667, -0.4, 5.96e-08), (0.8667, -0.4667, 5.96e-08), (0.8667, -0.6, 5.96e-08), (0.8667, -0.6667, 5.96e-08), (0.8667, -0.7333, 5.96e-08), (0.8667, -0.8, 5.96e-08), (0.8667, -0.8667, 5.96e-08), (0.8667, -0.9333, 5.96e-08), (0.8, 0.9333, 5.96e-08), (0.8, 0.8667, 5.96e-08), (0.8, 0.6667, 5.96e-08), (0.8, 0.6, 5.96e-08), (0.8, 0.5333, 5.96e-08), (0.8, 0.4667, 5.96e-08), (0.8, 0.4, 5.96e-08), (0.8, 0.3333, 5.96e-08), (0.8, 0.2667, 5.96e-08), (0.8, 0.2, 5.96e-08), (0.8, 0.1333, 5.96e-08), (0.8, 0.06667, 5.96e-08), (0.8, -4.917e-07, 5.96e-08), (0.8, -0.06667, 5.96e-08), (0.8, -0.1333, 5.96e-08), (0.8, -0.2, 5.96e-08), (0.8, -0.2667, 5.96e-08), (0.8, -0.3333, 5.96e-08), (0.8, -0.4, 5.96e-08), (0.8, -0.4667, 5.96e-08), (0.8, -0.5333, 5.96e-08), (0.8, -0.6, 5.96e-08), (0.8, -0.6667, 5.96e-08), (0.8, -0.8667, 5.96e-08), (0.8, -0.9333, 5.96e-08), (0.7333, 0.9333, 5.96e-08), (0.7333, 0.8667, 5.96e-08), (0.7333, 0.6667, 5.96e-08), (0.7333, 0.6, 5.96e-08), (0.7333, 0.5333, 5.96e-08), (0.7333, 0.4667, 5.96e-08), (0.7333, 0.4, 5.96e-08), (0.7333, 0.3333, 5.96e-08), (0.7333, 0.2667, 5.96e-08), (0.7333, 0.2, 5.96e-08), (0.7333, 0.1333, 5.96e-08), (0.7333, 0.06667, 5.96e-08), (0.7333, -4.917e-07, 5.96e-08), (0.7333, -0.06667, 5.96e-08), (0.7333, -0.1333, 5.96e-08), (0.7333, -0.2, 5.96e-08), (0.7333, -0.2667, 5.96e-08), (0.7333, -0.3333, 5.96e-08), (0.7333, -0.4, 5.96e-08), (0.7333, -0.4667, 5.96e-08), (0.7333, -0.5333, 5.96e-08), (0.7333, -0.6, 5.96e-08), (0.7333, -0.6667, 5.96e-08), (0.7333, -0.8667, 5.96e-08), (0.7333, -0.9333, 5.96e-08), (0.6667, 0.9333, 5.96e-08), (0.6667, 0.8667, 5.96e-08), (0.6667, 0.8, 5.96e-08), (0.6667, 0.7333, 5.96e-08), (0.6667, 0.6667, 5.96e-08), (0.6667, 0.6, 5.96e-08), (0.6667, 0.2667, 5.96e-08), (0.6667, 0.2, 5.96e-08), (0.6667, 0.1333, 5.96e-08), (0.6667, 0.06667, 5.96e-08), (0.6667, -4.917e-07, 5.96e-08), (0.6667, -0.06667, 5.96e-08), (0.6667, -0.1333, 5.96e-08), (0.6667, -0.2, 5.96e-08), (0.6667, -0.6, 5.96e-08), (0.6667, -0.6667, 5.96e-08), (0.6667, -0.7333, 5.96e-08), (0.6667, -0.8, 5.96e-08), (0.6667, -0.8667, 5.96e-08), (0.6667, -0.9333, 5.96e-08), (0.6, 0.9333, 5.96e-08), (0.6, 0.8667, 5.96e-08), (0.6, 0.8, 5.96e-08), (0.6, 0.7333, 5.96e-08), (0.6, 0.6667, 5.96e-08), (0.6, 0.6, 5.96e-08), (0.6, 0.5333, 5.96e-08), (0.6, 0.4667, 5.96e-08), (0.6, 0.4, 5.96e-08), (0.6, 0.3333, 5.96e-08), (0.6, 0.2667, 5.96e-08), (0.6, 0.2, 5.96e-08), (0.6, 0.1333, 5.96e-08), (0.6, 0.06667, 5.96e-08), (0.6, -4.917e-07, 5.96e-08), (0.6, -0.06667, 5.96e-08), (0.6, -0.1333, 5.96e-08), (0.6, -0.2, 5.96e-08), (0.6, -0.2667, 5.96e-08), (0.6, -0.3333, 5.96e-08), (0.6, -0.4, 5.96e-08), (0.6, -0.4667, 5.96e-08), (0.6, -0.5333, 5.96e-08), (0.6, -0.6, 5.96e-08), (0.6, -0.6667, 5.96e-08), (0.6, -0.7333, 5.96e-08), (0.6, -0.8, 5.96e-08), (0.6, -0.8667, 5.96e-08), (0.6, -0.9333, 5.96e-08), (0.5333, 0.9333, 5.96e-08), (0.5333, 0.8667, 5.96e-08), (0.5333, 0.8, 5.96e-08), (0.5333, 0.7333, 5.96e-08), (0.5333, 0.6667, 5.96e-08), (0.5333, 0.6, 5.96e-08), (0.5333, 0.5333, 5.96e-08), (0.5333, 0.4667, 5.96e-08), (0.5333, 0.4, 5.96e-08), (0.5333, 0.3333, 5.96e-08), (0.5333, 0.2667, 5.96e-08), (0.5333, 0.2, 5.96e-08), (0.5333, 0.1333, 5.96e-08), (0.5333, 0.06667, 5.96e-08), (0.5333, -4.917e-07, 5.96e-08), (0.5333, -0.06667, 5.96e-08), (0.5333, -0.1333, 5.96e-08), (0.5333, -0.2, 5.96e-08), (0.5333, -0.2667, 5.96e-08), (0.5333, -0.3333, 5.96e-08), (0.5333, -0.4, 5.96e-08), (0.5333, -0.4667, 5.96e-08), (0.5333, -0.5333, 5.96e-08), (0.5333, -0.6, 5.96e-08), (0.5333, -0.6667, 5.96e-08), (0.5333, -0.7333, 5.96e-08), (0.5333, -0.8, 5.96e-08), (0.5333, -0.8667, 5.96e-08), (0.5333, -0.9333, 5.96e-08), (0.4667, 0.9333, 5.96e-08), (0.4667, 0.8667, 5.96e-08), (0.4667, 0.8, 5.96e-08), (0.4667, 0.7333, 5.96e-08), (0.4667, 0.6667, 5.96e-08), (0.4667, 0.6, 5.96e-08), (0.4667, 0.5333, 5.96e-08), (0.4667, 0.4667, 5.96e-08), (0.4667, 0.4, 5.96e-08), (0.4667, 0.3333, 5.96e-08), (0.4667, 0.2667, 5.96e-08), (0.4667, 0.2, 5.96e-08), (0.4667, 0.1333, 5.96e-08), (0.4667, 0.06667, 5.96e-08), (0.4667, -4.917e-07, 5.96e-08), (0.4667, -0.06667, 5.96e-08), (0.4667, -0.1333, 5.96e-08), (0.4667, -0.2, 5.96e-08), (0.4667, -0.2667, 5.96e-08), (0.4667, -0.3333, 5.96e-08), (0.4667, -0.4, 5.96e-08), (0.4667, -0.4667, 5.96e-08), (0.4667, -0.6667, 5.96e-08), (0.4667, -0.7333, 5.96e-08), (0.4667, -0.8, 5.96e-08), (0.4667, -0.8667, 5.96e-08), (0.4667, -0.9333, 5.96e-08), (0.4, 0.9333, 5.96e-08), (0.4, 0.8667, 5.96e-08), (0.4, 0.6667, 5.96e-08), (0.4, 0.6, 5.96e-08), (0.4, 0.5333, 5.96e-08), (0.4, 0.4667, 5.96e-08), (0.4, 0.4, 5.96e-08), (0.4, 0.3333, 5.96e-08), (0.4, 0.2667, 5.96e-08), (0.4, 0.2, 5.96e-08), (0.4, 0.1333, 5.96e-08), (0.4, 0.06667, 5.96e-08), (0.4, -4.917e-07, 5.96e-08), (0.4, -0.06667, 5.96e-08), (0.4, -0.1333, 5.96e-08), (0.4, -0.2, 5.96e-08), (0.4, -0.2667, 5.96e-08), (0.4, -0.3333, 5.96e-08), (0.4, -0.4, 5.96e-08), (0.4, -0.4667, 5.96e-08), (0.4, -0.6667, 5.96e-08), (0.4, -0.7333, 5.96e-08), (0.4, -0.8667, 5.96e-08), (0.4, -0.9333, 5.96e-08), (0.3333, 0.9333, 5.96e-08), (0.3333, 0.8667, 5.96e-08), (0.3333, 0.7333, 5.96e-08), (0.3333, 0.6667, 5.96e-08), (0.3333, 0.6, 5.96e-08), (0.3333, 0.5333, 5.96e-08), (0.3333, 0.4667, 5.96e-08), (0.3333, 0.4, 5.96e-08), (0.3333, 0.3333, 5.96e-08), (0.3333, 0.2667, 5.96e-08), (0.3333, 0.2, 5.96e-08), (0.3333, 0.1333, 5.96e-08), (0.3333, 0.06667, 5.96e-08), (0.3333, -4.917e-07, 5.96e-08), (0.3333, -0.06667, 5.96e-08), (0.3333, -0.1333, 5.96e-08), (0.3333, -0.2, 5.96e-08), (0.3333, -0.2667, 5.96e-08), (0.3333, -0.3333, 5.96e-08), (0.3333, -0.4, 5.96e-08), (0.3333, -0.4667, 5.96e-08), (0.3333, -0.5333, 5.96e-08), (0.3333, -0.6, 5.96e-08), (0.3333, -0.6667, 5.96e-08), (0.3333, -0.7333, 5.96e-08), (0.3333, -0.8667, 5.96e-08), (0.3333, -0.9333, 5.96e-08), (0.2667, 0.9333, 5.96e-08), (0.2667, 0.8667, 5.96e-08), (0.2667, 0.7333, 5.96e-08), (0.2667, 0.6667, 5.96e-08), (0.2667, 0.6, 5.96e-08), (0.2667, 0.5333, 5.96e-08), (0.2667, 0.4667, 5.96e-08), (0.2667, 0.4, 5.96e-08), (0.2667, 0.3333, 5.96e-08), (0.2667, 0.2667, 5.96e-08), (0.2667, 0.2, 5.96e-08), (0.2667, 0.1333, 5.96e-08), (0.2667, 0.06667, 5.96e-08), (0.2667, -4.917e-07, 5.96e-08), (0.2667, -0.06667, 5.96e-08), (0.2667, -0.1333, 5.96e-08), (0.2667, -0.2, 5.96e-08), (0.2667, -0.2667, 5.96e-08), (0.2667, -0.3333, 5.96e-08), (0.2667, -0.4, 5.96e-08), (0.2667, -0.4667, 5.96e-08), (0.2667, -0.5333, 5.96e-08), (0.2667, -0.6, 5.96e-08), (0.2667, -0.6667, 5.96e-08), (0.2667, -0.7333, 5.96e-08), (0.2667, -0.8667, 5.96e-08), (0.2667, -0.9333, 5.96e-08), (0.2, 0.9333, 5.96e-08), (0.2, 0.8667, 5.96e-08), (0.2, 0.8, 5.96e-08), (0.2, 0.7333, 5.96e-08), (0.2, 0.6667, 5.96e-08), (0.2, 0.6, 5.96e-08), (0.2, 0.5333, 5.96e-08), (0.2, 0.4667, 5.96e-08), (0.2, 0.4, 5.96e-08), (0.2, 0.3333, 5.96e-08), (0.2, 0.2667, 5.96e-08), (0.2, 0.2, 5.96e-08), (0.2, 0.1333, 5.96e-08), (0.2, 0.06667, 5.96e-08), (0.2, -4.917e-07, 5.96e-08), (0.2, -0.06667, 5.96e-08), (0.2, -0.1333, 5.96e-08), (0.2, -0.2, 5.96e-08), (0.2, -0.2667, 5.96e-08), (0.2, -0.3333, 5.96e-08), (0.2, -0.4, 5.96e-08), (0.2, -0.4667, 5.96e-08), (0.2, -0.6, 5.96e-08), (0.2, -0.6667, 5.96e-08), (0.2, -0.7333, 5.96e-08), (0.2, -0.8, 5.96e-08), (0.2, -0.8667, 5.96e-08), (0.2, -0.9333, 5.96e-08), (0.1333, 0.9333, 5.96e-08), (0.1333, 0.8667, 5.96e-08), (0.1333, 0.8, 5.96e-08), (0.1333, 0.7333, 5.96e-08), (0.1333, 0.6667, 5.96e-08), (0.1333, 0.6, 5.96e-08), (0.1333, 0.5333, 5.96e-08), (0.1333, 0.4667, 5.96e-08), (0.1333, 0.4, 5.96e-08), (0.1333, 0.3333, 5.96e-08), (0.1333, 0.2667, 5.96e-08), (0.1333, 0.2, 5.96e-08), (0.1333, 0.1333, 5.96e-08), (0.1333, 0.06667, 5.96e-08), (0.1333, -4.694e-07, 5.96e-08), (0.1333, -0.06667, 5.96e-08), (0.1333, -0.1333, 5.96e-08), (0.1333, -0.2, 5.96e-08), (0.1333, -0.2667, 5.96e-08), (0.1333, -0.3333, 5.96e-08), (0.1333, -0.4, 5.96e-08), (0.1333, -0.4667, 5.96e-08), (0.1333, -0.6, 5.96e-08), (0.1333, -0.6667, 5.96e-08), (0.1333, -0.7333, 5.96e-08), (0.1333, -0.8, 5.96e-08), (0.1333, -0.8667, 5.96e-08), (0.1333, -0.9333, 5.96e-08), (0.06667, 0.9333, 5.96e-08), (0.06667, 0.8667, 5.96e-08), (0.06667, 0.8, 5.96e-08), (0.06667, 0.7333, 5.96e-08), (0.06667, 0.6667, 5.96e-08), (0.06667, 0.6, 5.96e-08), (0.06667, 0.5333, 5.96e-08), (0.06667, 0.4667, 5.96e-08), (0.06667, 0.4, 5.96e-08), (0.06667, 0.3333, 5.96e-08), (0.06667, 0.2667, 5.96e-08), (0.06667, 0.2, 5.96e-08), (0.06667, 0.1333, 5.96e-08), (0.06667, 0.06667, 5.96e-08), (0.06667, -4.694e-07, 5.96e-08), (0.06667, -0.06667, 5.96e-08), (0.06667, -0.1333, 5.96e-08), (0.06667, -0.2, 5.96e-08), (0.06667, -0.2667, 5.96e-08), (0.06667, -0.3333, 5.96e-08), (0.06667, -0.4, 5.96e-08), (0.06667, -0.4667, 5.96e-08), (0.06667, -0.6, 5.96e-08), (0.06667, -0.6667, 5.96e-08), (0.06667, -0.7333, 5.96e-08), (0.06667, -0.8, 5.96e-08), (0.06667, -0.8667, 5.96e-08), (0.06667, -0.9333, 5.96e-08), (2.831e-07, 0.9333, 5.96e-08), (2.533e-07, 0.8667, 5.96e-08), (2.235e-07, 0.8, 5.96e-08), (1.937e-07, 0.7333, 5.96e-08), (1.639e-07, 0.6667, 5.96e-08), (1.341e-07, 0.6, 5.96e-08), (1.043e-07, 0.5333, 5.96e-08), (7.451e-08, 0.4667, 5.96e-08), (-4.47e-08, 0.2, 5.96e-08), (-7.451e-08, 0.1333, 5.96e-08), (-1.639e-07, -0.06667, 5.96e-08), (-1.937e-07, -0.1333, 5.96e-08), (-3.129e-07, -0.4, 5.96e-08), (-3.427e-07, -0.4667, 5.96e-08), (-4.023e-07, -0.6, 5.96e-08), (-4.321e-07, -0.6667, 5.96e-08), (-4.619e-07, -0.7333, 5.96e-08), (-4.917e-07, -0.8, 5.96e-08), (-5.215e-07, -0.8667, 5.96e-08), (-5.513e-07, -0.9333, 5.96e-08), (-0.06667, 0.9333, 5.96e-08), (-0.06667, 0.8667, 5.96e-08), (-0.06667, 0.8, 5.96e-08), (-0.06667, 0.7333, 5.96e-08), (-0.06667, 0.6667, 5.96e-08), (-0.06667, 0.6, 5.96e-08), (-0.06667, 0.5333, 5.96e-08), (-0.06667, 0.4667, 5.96e-08), (-0.06667, 0.4, 5.96e-08), (-0.06667, 0.3333, 5.96e-08), (-0.06667, 0.2667, 5.96e-08), (-0.06667, 0.2, 5.96e-08), (-0.06667, 0.1333, 5.96e-08), (-0.06667, 0.06667, 5.96e-08), (-0.06667, -3.725e-07, 5.96e-08), (-0.06667, -0.06667, 5.96e-08), (-0.06667, -0.1333, 5.96e-08), (-0.06667, -0.2, 5.96e-08), (-0.06667, -0.2667, 5.96e-08), (-0.06667, -0.3333, 5.96e-08), (-0.06667, -0.4, 5.96e-08), (-0.06667, -0.4667, 5.96e-08), (-0.06667, -0.6, 5.96e-08), (-0.06667, -0.6667, 5.96e-08), (-0.06667, -0.7333, 5.96e-08), (-0.06667, -0.8, 5.96e-08), (-0.06667, -0.8667, 5.96e-08), (-0.06667, -0.9333, 5.96e-08), (-0.1333, 0.9333, 5.96e-08), (-0.1333, 0.8667, 5.96e-08), (-0.1333, 0.8, 5.96e-08), (-0.1333, 0.7333, 5.96e-08), (-0.1333, 0.6667, 5.96e-08), (-0.1333, 0.6, 5.96e-08), (-0.1333, 0.5333, 5.96e-08), (-0.1333, 0.4667, 5.96e-08), (-0.1333, 0.4, 5.96e-08), (-0.1333, 0.3333, 5.96e-08), (-0.1333, 0.2667, 5.96e-08), (-0.1333, 0.2, 5.96e-08), (-0.1333, 0.1333, 5.96e-08), (-0.1333, 0.06667, 5.96e-08), (-0.1333, -3.502e-07, 5.96e-08), (-0.1333, -0.06667, 5.96e-08), (-0.1333, -0.1333, 5.96e-08), (-0.1333, -0.2, 5.96e-08), (-0.1333, -0.2667, 5.96e-08), (-0.1333, -0.3333, 5.96e-08), (-0.1333, -0.4, 5.96e-08), (-0.1333, -0.4667, 5.96e-08), (-0.1333, -0.6, 5.96e-08), (-0.1333, -0.6667, 5.96e-08), (-0.1333, -0.7333, 5.96e-08), (-0.1333, -0.8, 5.96e-08), (-0.1333, -0.8667, 5.96e-08), (-0.1333, -0.9333, 5.96e-08), (-0.2, 0.9333, 5.96e-08), (-0.2, 0.8667, 5.96e-08), (-0.2, 0.8, 5.96e-08), (-0.2, 0.7333, 5.96e-08), (-0.2, 0.6667, 5.96e-08), (-0.2, 0.6, 5.96e-08), (-0.2, 0.5333, 5.96e-08), (-0.2, 0.4667, 5.96e-08), (-0.2, 0.4, 5.96e-08), (-0.2, 0.3333, 5.96e-08), (-0.2, 0.2667, 5.96e-08), (-0.2, 0.2, 5.96e-08), (-0.2, 0.1333, 5.96e-08), (-0.2, 0.06667, 5.96e-08), (-0.2, -3.129e-07, 5.96e-08), (-0.2, -0.06667, 5.96e-08), (-0.2, -0.1333, 5.96e-08), (-0.2, -0.2, 5.96e-08), (-0.2, -0.2667, 5.96e-08), (-0.2, -0.3333, 5.96e-08), (-0.2, -0.4, 5.96e-08), (-0.2, -0.4667, 5.96e-08), (-0.2, -0.6, 5.96e-08), (-0.2, -0.6667, 5.96e-08), (-0.2, -0.7333, 5.96e-08), (-0.2, -0.8, 5.96e-08), (-0.2, -0.8667, 5.96e-08), (-0.2, -0.9333, 5.96e-08), (-0.2667, 0.9333, 5.96e-08), (-0.2667, 0.8667, 5.96e-08), (-0.2667, 0.7333, 5.96e-08), (-0.2667, 0.6667, 5.96e-08), (-0.2667, 0.6, 5.96e-08), (-0.2667, 0.5333, 5.96e-08), (-0.2667, 0.4667, 5.96e-08), (-0.2667, 0.4, 5.96e-08), (-0.2667, 0.3333, 5.96e-08), (-0.2667, 0.2667, 5.96e-08), (-0.2667, 0.2, 5.96e-08), (-0.2667, 0.1333, 5.96e-08), (-0.2667, 0.06667, 5.96e-08), (-0.2667, -2.98e-07, 5.96e-08), (-0.2667, -0.06667, 5.96e-08), (-0.2667, -0.1333, 5.96e-08), (-0.2667, -0.2, 5.96e-08), (-0.2667, -0.2667, 5.96e-08), (-0.2667, -0.3333, 5.96e-08), (-0.2667, -0.4, 5.96e-08), (-0.2667, -0.4667, 5.96e-08), (-0.2667, -0.5333, 5.96e-08), (-0.2667, -0.6, 5.96e-08), (-0.2667, -0.6667, 5.96e-08), (-0.2667, -0.7333, 5.96e-08), (-0.2667, -0.8667, 5.96e-08), (-0.2667, -0.9333, 5.96e-08), (-0.3333, 0.9333, 5.96e-08), (-0.3333, 0.8667, 5.96e-08), (-0.3333, 0.7333, 5.96e-08), (-0.3333, 0.6667, 5.96e-08), (-0.3333, 0.6, 5.96e-08), (-0.3333, 0.5333, 5.96e-08), (-0.3333, 0.4667, 5.96e-08), (-0.3333, 0.4, 5.96e-08), (-0.3333, 0.3333, 5.96e-08), (-0.3333, 0.2667, 5.96e-08), (-0.3333, 0.2, 5.96e-08), (-0.3333, 0.1333, 5.96e-08), (-0.3333, 0.06667, 5.96e-08), (-0.3333, -2.459e-07, 5.96e-08), (-0.3333, -0.06667, 5.96e-08), (-0.3333, -0.1333, 5.96e-08), (-0.3333, -0.2, 5.96e-08), (-0.3333, -0.2667, 5.96e-08), (-0.3333, -0.3333, 5.96e-08), (-0.3333, -0.4, 5.96e-08), (-0.3333, -0.4667, 5.96e-08), (-0.3333, -0.5333, 5.96e-08), (-0.3333, -0.6, 5.96e-08), (-0.3333, -0.6667, 5.96e-08), (-0.3333, -0.7333, 5.96e-08), (-0.3333, -0.8667, 5.96e-08), (-0.3333, -0.9333, 5.96e-08), (-0.4, 0.9333, 5.96e-08), (-0.4, 0.8667, 5.96e-08), (-0.4, 0.6667, 5.96e-08), (-0.4, 0.6, 5.96e-08), (-0.4, 0.5333, 5.96e-08), (-0.4, 0.4667, 5.96e-08), (-0.4, 0.4, 5.96e-08), (-0.4, 0.3333, 5.96e-08), (-0.4, 0.2667, 5.96e-08), (-0.4, 0.2, 5.96e-08), (-0.4, 0.1333, 5.96e-08), (-0.4, 0.06667, 5.96e-08), (-0.4, -1.937e-07, 5.96e-08), (-0.4, -0.06667, 5.96e-08), (-0.4, -0.1333, 5.96e-08), (-0.4, -0.2, 5.96e-08), (-0.4, -0.2667, 5.96e-08), (-0.4, -0.3333, 5.96e-08), (-0.4, -0.4, 5.96e-08), (-0.4, -0.4667, 5.96e-08), (-0.4, -0.6667, 5.96e-08), (-0.4, -0.7333, 5.96e-08), (-0.4, -0.8667, 5.96e-08), (-0.4, -0.9333, 5.96e-08), (-0.4667, 0.9333, 5.96e-08), (-0.4667, 0.8667, 5.96e-08), (-0.4667, 0.8, 5.96e-08), (-0.4667, 0.7333, 5.96e-08), (-0.4667, 0.6667, 5.96e-08), (-0.4667, 0.6, 5.96e-08), (-0.4667, 0.5333, 5.96e-08), (-0.4667, 0.4667, 5.96e-08), (-0.4667, 0.4, 5.96e-08), (-0.4667, 0.3333, 5.96e-08), (-0.4667, 0.2667, 5.96e-08), (-0.4667, 0.2, 5.96e-08), (-0.4667, 0.1333, 5.96e-08), (-0.4667, 0.06667, 5.96e-08), (-0.4667, -1.788e-07, 5.96e-08), (-0.4667, -0.06667, 5.96e-08), (-0.4667, -0.1333, 5.96e-08), (-0.4667, -0.2, 5.96e-08), (-0.4667, -0.2667, 5.96e-08), (-0.4667, -0.3333, 5.96e-08), (-0.4667, -0.4, 5.96e-08), (-0.4667, -0.4667, 5.96e-08), (-0.4667, -0.6667, 5.96e-08), (-0.4667, -0.7333, 5.96e-08), (-0.4667, -0.8, 5.96e-08), (-0.4667, -0.8667, 5.96e-08), (-0.4667, -0.9333, 5.96e-08), (-0.5333, 0.9333, 5.96e-08), (-0.5333, 0.8667, 5.96e-08), (-0.5333, 0.8, 5.96e-08), (-0.5333, 0.7333, 5.96e-08), (-0.5333, 0.6667, 5.96e-08), (-0.5333, 0.6, 5.96e-08), (-0.5333, 0.5333, 5.96e-08), (-0.5333, 0.4667, 5.96e-08), (-0.5333, 0.4, 5.96e-08), (-0.5333, 0.3333, 5.96e-08), (-0.5333, 0.2667, 5.96e-08), (-0.5333, 0.2, 5.96e-08), (-0.5333, 0.1333, 5.96e-08), (-0.5333, 0.06667, 5.96e-08), (-0.5333, -1.714e-07, 5.96e-08), (-0.5333, -0.06667, 5.96e-08), (-0.5333, -0.1333, 5.96e-08), (-0.5333, -0.2, 5.96e-08), (-0.5333, -0.2667, 5.96e-08), (-0.5333, -0.3333, 5.96e-08), (-0.5333, -0.4, 5.96e-08), (-0.5333, -0.4667, 5.96e-08), (-0.5333, -0.5333, 5.96e-08), (-0.5333, -0.6, 5.96e-08), (-0.5333, -0.6667, 5.96e-08), (-0.5333, -0.7333, 5.96e-08), (-0.5333, -0.8, 5.96e-08), (-0.5333, -0.8667, 5.96e-08), (-0.5333, -0.9333, 5.96e-08), (-0.6, 0.9333, 5.96e-08), (-0.6, 0.8667, 5.96e-08), (-0.6, 0.8, 5.96e-08), (-0.6, 0.7333, 5.96e-08), (-0.6, 0.6667, 5.96e-08), (-0.6, 0.6, 5.96e-08), (-0.6, 0.5333, 5.96e-08), (-0.6, 0.4667, 5.96e-08), (-0.6, 0.4, 5.96e-08), (-0.6, 0.3333, 5.96e-08), (-0.6, 0.2667, 5.96e-08), (-0.6, 0.2, 5.96e-08), (-0.6, 0.1333, 5.96e-08), (-0.6, 0.06667, 5.96e-08), (-0.6, -1.118e-07, 5.96e-08), (-0.6, -0.06667, 5.96e-08), (-0.6, -0.1333, 5.96e-08), (-0.6, -0.2, 5.96e-08), (-0.6, -0.2667, 5.96e-08), (-0.6, -0.3333, 5.96e-08), (-0.6, -0.4, 5.96e-08), (-0.6, -0.4667, 5.96e-08), (-0.6, -0.5333, 5.96e-08), (-0.6, -0.6, 5.96e-08), (-0.6, -0.6667, 5.96e-08), (-0.6, -0.7333, 5.96e-08), (-0.6, -0.8, 5.96e-08), (-0.6, -0.8667, 5.96e-08), (-0.6, -0.9333, 5.96e-08), (-0.6667, 0.9333, 5.96e-08), (-0.6667, 0.8667, 5.96e-08), (-0.6667, 0.8, 5.96e-08), (-0.6667, 0.7333, 5.96e-08), (-0.6667, 0.6667, 5.96e-08), (-0.6667, 0.6, 5.96e-08), (-0.6667, 0.2667, 5.96e-08), (-0.6667, 0.2, 5.96e-08), (-0.6667, 0.1333, 5.96e-08), (-0.6667, 0.06667, 5.96e-08), (-0.6667, -5.215e-08, 5.96e-08), (-0.6667, -0.06667, 5.96e-08), (-0.6667, -0.1333, 5.96e-08), (-0.6667, -0.2, 5.96e-08), (-0.6667, -0.6, 5.96e-08), (-0.6667, -0.6667, 5.96e-08), (-0.6667, -0.7333, 5.96e-08), (-0.6667, -0.8, 5.96e-08), (-0.6667, -0.8667, 5.96e-08), (-0.6667, -0.9333, 5.96e-08), (-0.7333, 0.9333, 5.96e-08), (-0.7333, 0.8667, 5.96e-08), (-0.7333, 0.6667, 5.96e-08), (-0.7333, 0.6, 5.96e-08), (-0.7333, 0.5333, 5.96e-08), (-0.7333, 0.4667, 5.96e-08), (-0.7333, 0.4, 5.96e-08), (-0.7333, 0.3333, 5.96e-08), (-0.7333, 0.2667, 5.96e-08), (-0.7333, 0.2, 5.96e-08), (-0.7333, 0.1333, 5.96e-08), (-0.7333, 0.06667, 5.96e-08), (-0.7333, -4.47e-08, 5.96e-08), (-0.7333, -0.06667, 5.96e-08), (-0.7333, -0.1333, 5.96e-08), (-0.7333, -0.2, 5.96e-08), (-0.7333, -0.2667, 5.96e-08), (-0.7333, -0.3333, 5.96e-08), (-0.7333, -0.4, 5.96e-08), (-0.7333, -0.4667, 5.96e-08), (-0.7333, -0.5333, 5.96e-08), (-0.7333, -0.6, 5.96e-08), (-0.7333, -0.6667, 5.96e-08), (-0.7333, -0.8667, 5.96e-08), (-0.7333, -0.9333, 5.96e-08), (-0.8, 0.9333, 5.96e-08), (-0.8, 0.8667, 5.96e-08), (-0.8, 0.6667, 5.96e-08), (-0.8, 0.6, 5.96e-08), (-0.8, 0.5333, 5.96e-08), (-0.8, 0.4667, 5.96e-08), (-0.8, 0.4, 5.96e-08), (-0.8, 0.3333, 5.96e-08), (-0.8, 0.2667, 5.96e-08), (-0.8, 0.2, 5.96e-08), (-0.8, 0.1333, 5.96e-08), (-0.8, 0.06667, 5.96e-08), (-0.8, -2.235e-08, 5.96e-08), (-0.8, -0.06667, 5.96e-08), (-0.8, -0.1333, 5.96e-08), (-0.8, -0.2, 5.96e-08), (-0.8, -0.2667, 5.96e-08), (-0.8, -0.3333, 5.96e-08), (-0.8, -0.4, 5.96e-08), (-0.8, -0.4667, 5.96e-08), (-0.8, -0.5333, 5.96e-08), (-0.8, -0.6, 5.96e-08), (-0.8, -0.6667, 5.96e-08), (-0.8, -0.8667, 5.96e-08), (-0.8, -0.9333, 5.96e-08), (-0.8667, 0.9333, 5.96e-08), (-0.8667, 0.8667, 5.96e-08), (-0.8667, 0.8, 5.96e-08), (-0.8667, 0.7333, 5.96e-08), (-0.8667, 0.6667, 5.96e-08), (-0.8667, 0.6, 5.96e-08), (-0.8667, 0.4667, 5.96e-08), (-0.8667, 0.4, 5.96e-08), (-0.8667, 0.3333, 5.96e-08), (-0.8667, 0.2667, 5.96e-08), (-0.8667, 0.2, 5.96e-08), (-0.8667, 0.1333, 5.96e-08), (-0.8667, 0.06667, 5.96e-08), (-0.8667, 3.725e-08, 5.96e-08), (-0.8667, -0.06667, 5.96e-08), (-0.8667, -0.1333, 5.96e-08), (-0.8667, -0.2, 5.96e-08), (-0.8667, -0.2667, 5.96e-08), (-0.8667, -0.3333, 5.96e-08), (-0.8667, -0.4, 5.96e-08), (-0.8667, -0.4667, 5.96e-08), (-0.8667, -0.6, 5.96e-08), (-0.8667, -0.6667, 5.96e-08), (-0.8667, -0.7333, 5.96e-08), (-0.8667, -0.8, 5.96e-08), (-0.8667, -0.8667, 5.96e-08), (-0.8667, -0.9333, 5.96e-08), (-0.9333, 0.9333, 5.96e-08), (-0.9333, 0.8667, 5.96e-08), (-0.9333, 0.8, 5.96e-08), (-0.9333, 0.7333, 5.96e-08), (-0.9333, 0.6667, 5.96e-08), (-0.9333, 0.6, 5.96e-08), (-0.9333, 0.4667, 5.96e-08), (-0.9333, 0.4, 5.96e-08), (-0.9333, 0.3333, 5.96e-08), (-0.9333, 0.2667, 5.96e-08), (-0.9333, 0.2, 5.96e-08), (-0.9333, 0.1333, 5.96e-08), (-0.9333, 0.06667, 5.96e-08), (-0.9333, 9.686e-08, 5.96e-08), (-0.9333, -0.06667, 5.96e-08), (-0.9333, -0.1333, 5.96e-08), (-0.9333, -0.2, 5.96e-08), (-0.9333, -0.2667, 5.96e-08), (-0.9333, -0.3333, 5.96e-08), (-0.9333, -0.4, 5.96e-08), (-0.9333, -0.4667, 5.96e-08), (-0.9333, -0.6, 5.96e-08), (-0.9333, -0.6667, 5.96e-08), (-0.9333, -0.7333, 5.96e-08), (-0.9333, -0.8, 5.96e-08), (-0.9333, -0.8667, 5.96e-08), (-0.9333, -0.9333, 5.96e-08)], [], [(0, 1, 2, 3), (964, 95, 6, 94), (0, 4, 8, 9, 10, 11, 12, 13, 14, 15, 16, 17, 18, 19, 20, 21, 22, 23, 24, 25, 26, 27, 28, 29, 30, 31, 32, 33, 34, 35, 36, 5, 1), (1, 5, 66, 67, 68, 69, 70, 71, 72, 73, 74, 75, 76, 77, 78, 79, 80, 81, 82, 83, 84, 85, 86, 87, 88, 89, 90, 91, 92, 93, 94, 6, 2), (2, 6, 95, 96, 97, 98, 99, 100, 101, 102, 103, 104, 105, 106, 107, 108, 109, 110, 111, 112, 113, 114, 115, 116, 117, 118, 119, 120, 121, 122, 123, 7, 3), (4, 0, 3, 7, 65, 64, 63, 62, 61, 60, 59, 58, 57, 56, 55, 54, 53, 52, 51, 50, 49, 48, 47, 46, 45, 44, 43, 42, 41, 40, 39, 38, 37), (36, 152, 66, 5), (152, 181, 67, 66), (181, 210, 68, 67), (210, 239, 69, 68), (239, 268, 70, 69), (268, 297, 71, 70), (297, 326, 72, 71), (326, 355, 73, 72), (355, 384, 74, 73), (384, 413, 75, 74), (413, 442, 76, 75), (442, 471, 77, 76), (471, 500, 78, 77), (500, 529, 79, 78), (529, 558, 80, 79), (558, 587, 81, 80), (587, 616, 82, 81), (616, 645, 83, 82), (645, 674, 84, 83), (674, 703, 85, 84), (703, 732, 86, 85), (732, 761, 87, 86), (761, 790, 88, 87), (790, 819, 89, 88), (819, 848, 90, 89), (848, 877, 91, 90), (877, 906, 92, 91), (906, 935, 93, 92), (935, 964, 94, 93), (4, 37, 124, 8), (8, 124, 125, 9), (9, 125, 126, 10), (10, 126, 127, 11), (11, 127, 128, 12), (12, 128, 129, 13), (13, 129, 130, 14), (14, 130, 131, 15), (15, 131, 132, 16), (16, 132, 133, 17), (17, 133, 134, 18), (18, 134, 135, 19), (19, 135, 136, 20), (20, 136, 137, 21), (21, 137, 138, 22), (22, 138, 139, 23), (23, 139, 140, 24), (24, 140, 141, 25), (25, 141, 142, 26), (26, 142, 143, 27), (27, 143, 144, 28), (28, 144, 145, 29), (29, 145, 146, 30), (30, 146, 147, 31), (31, 147, 148, 32), (32, 148, 149, 33), (33, 149, 150, 34), (34, 150, 151, 35), (35, 151, 152, 36), (37, 38, 153, 124), (657, 658, 1451, 1450), (807, 806, 1589, 1590), (310, 309, 1129, 1130), (732, 703, 1493, 1517), (458, 459, 1268, 1267), (129, 158, 159, 130), (130, 159, 160, 131), (955, 956, 1719, 1718), (607, 608, 1404, 1403), (856, 855, 1627, 1628), (240, 269, 1089, 1069), (497, 526, 1332, 1304), (656, 657, 1450, 1449), (409, 408, 1220, 1221), (806, 805, 1588, 1589), (445, 474, 1282, 1254), (702, 731, 1516, 1492), (457, 458, 1267, 1266), (954, 955, 1718, 1717), (606, 607, 1403, 1402), (855, 854, 1626, 1627), (145, 174, 175, 146), (146, 175, 176, 147), (268, 239, 1068, 1088), (525, 496, 1303, 1331), (655, 656, 1449, 1448), (408, 407, 1219, 1220), (805, 804, 1587, 1588), (38, 39, 182, 153), (307, 308, 1128, 1127), (154, 183, 184, 155), (155, 184, 185, 156), (156, 185, 186, 157), (473, 444, 1253, 1281), (158, 187, 188, 159), (159, 188, 189, 160), (953, 954, 1717, 1716), (161, 190, 191, 162), (162, 191, 192, 163), (163, 192, 193, 164), (164, 193, 194, 165), (165, 194, 195, 166), (166, 195, 196, 167), (167, 196, 197, 168), (168, 197, 198, 169), (169, 198, 199, 170), (170, 199, 200, 171), (171, 200, 201, 172), (172, 201, 202, 173), (915, 886, 1654, 1680), (174, 203, 204, 175), (175, 204, 205, 176), (605, 606, 1402, 1401), (177, 206, 207, 178), (178, 207, 208, 179), (179, 208, 209, 180), (238, 267, 1087, 1067), (39, 40, 211, 182), (495, 524, 1330, 1302), (183, 212, 213, 184), (184, 213, 214, 185), (185, 214, 215, 186), (421, 392, 1204, 1231), (649, 678, 1469, 1442), (654, 655, 1448, 1447), (407, 406, 1218, 1219), (575, 546, 1347, 1372), (863, 834, 1613, 1635), (804, 803, 1586, 1587), (186, 215, 1046, 1021), (443, 472, 1280, 1252), (729, 700, 1491, 1515), (455, 456, 1265, 1264), (952, 953, 1716, 1715), (885, 914, 1679, 1653), (604, 605, 1401, 1400), (753, 754, 1539, 1538), (257, 256, 1081, 1082), (653, 654, 1447, 1446), (156, 157, 996, 995), (545, 574, 1371, 1346), (833, 862, 1634, 1612), (206, 235, 236, 207), (207, 236, 237, 208), (208, 237, 238, 209), (803, 802, 1585, 1586), (40, 41, 240, 211), (305, 306, 1126, 1125), (212, 241, 242, 213), (213, 242, 243, 214), (214, 243, 244, 215), (471, 442, 1251, 1279), (216, 245, 246, 217), (217, 246, 247, 218), (218, 247, 248, 219), (219, 248, 249, 220), (220, 249, 250, 221), (221, 250, 251, 222), (222, 251, 252, 223), (223, 252, 253, 224), (699, 728, 1514, 1490), (225, 254, 255, 226), (226, 255, 256, 227), (227, 256, 257, 228), (228, 257, 258, 229), (229, 258, 259, 230), (230, 259, 260, 231), (231, 260, 261, 232), (232, 261, 262, 233), (233, 262, 263, 234), (454, 455, 1264, 1263), (235, 264, 265, 236), (236, 265, 266, 237), (237, 266, 267, 238), (951, 952, 1715, 1714), (41, 42, 269, 240), (603, 604, 1400, 1399), (522, 493, 1301, 1329), (752, 753, 1538, 1537), (256, 255, 1080, 1081), (676, 647, 1441, 1468), (245, 274, 275, 246), (246, 275, 276, 247), (247, 276, 277, 248), (248, 277, 278, 249), (249, 278, 279, 250), (964, 935, 1699, 1726), (155, 156, 995, 994), (304, 305, 1125, 1124), (441, 470, 1278, 1250), (453, 454, 1263, 1262), (950, 951, 1714, 1713), (624, 595, 1391, 1419), (257, 286, 287, 258), (258, 287, 288, 259), (259, 288, 289, 260), (260, 289, 290, 261), (261, 290, 291, 262), (262, 291, 292, 263), (912, 883, 1651, 1678), (602, 603, 1399, 1398), (264, 235, 1066, 1084), (502, 503, 1310, 1309), (255, 254, 1079, 1080), (42, 43, 298, 269), (646, 675, 1467, 1440), (270, 299, 300, 271), (271, 300, 301, 272), (272, 301, 302, 273), (273, 302, 303, 274), (652, 651, 1444, 1445), (403, 404, 1216, 1215), (154, 155, 994, 993), (900, 901, 1669, 1668), (800, 801, 1584, 1583), (303, 304, 1124, 1123), (280, 309, 310, 281), (281, 310, 311, 282), (282, 311, 312, 283), (283, 312, 313, 284), (284, 313, 314, 285), (212, 183, 1020, 1045), (452, 453, 1262, 1261), (205, 204, 1039, 1040), (949, 950, 1713, 1712), (594, 623, 1418, 1390), (882, 911, 1677, 1650), (353, 354, 1172, 1171), (234, 263, 1083, 1065), (293, 322, 323, 294), (294, 323, 324, 295), (295, 324, 325, 296), (131, 160, 998, 971), (43, 44, 327, 298), (388, 417, 1227, 1200), (674, 645, 1439, 1466), (651, 650, 1443, 1444), (402, 403, 1215, 1214), (899, 900, 1668, 1667), (303, 332, 333, 304), (304, 333, 334, 305), (305, 334, 335, 306), (285, 314, 1134, 1105), (307, 336, 337, 308), (571, 542, 1345, 1368), (799, 800, 1583, 1582), (303, 302, 1122, 1123), (182, 211, 1044, 1019), (468, 439, 1249, 1276), (725, 696, 1487, 1513), (451, 452, 1261, 1260), (315, 344, 345, 316), (204, 203, 1038, 1039), (317, 346, 347, 318), (318, 347, 348, 319), (319, 348, 349, 320), (320, 349, 350, 321), (321, 350, 351, 322), (948, 949, 1712, 1711), (365, 336, 1156, 1181), (622, 593, 1389, 1417), (600, 601, 1397, 1396), (44, 45, 356, 327), (352, 353, 1171, 1170), (328, 357, 358, 329), (329, 358, 359, 330), (330, 359, 360, 331), (778, 807, 1590, 1561), (332, 361, 362, 333), (750, 749, 1534, 1535), (253, 252, 1077, 1078), (644, 673, 1465, 1438), (336, 365, 366, 337), (337, 366, 367, 338), (338, 367, 368, 339), (339, 368, 369, 340), (340, 369, 370, 341), (341, 370, 371, 342), (342, 371, 372, 343), (343, 372, 373, 344), (344, 373, 374, 345), (401, 402, 1214, 1213), (541, 570, 1367, 1344), (798, 799, 1582, 1581), (348, 377, 378, 349), (349, 378, 379, 350), (350, 379, 380, 351), (302, 301, 1121, 1122), (352, 381, 382, 353), (353, 382, 383, 354), (210, 181, 1018, 1043), (45, 46, 385, 356), (438, 467, 1275, 1248), (357, 386, 387, 358), (358, 387, 388, 359), (359, 388, 389, 360), (695, 724, 1512, 1486), (361, 390, 391, 362), (450, 451, 1260, 1259), (363, 392, 393, 364), (947, 948, 1711, 1710), (599, 600, 1396, 1395), (749, 748, 1533, 1534), (252, 251, 1076, 1077), (158, 129, 970, 997), (415, 386, 1199, 1226), (400, 401, 1213, 1212), (897, 898, 1666, 1665), (301, 300, 1120, 1121), (797, 798, 1581, 1580), (180, 209, 1042, 1017), (375, 404, 405, 376), (723, 694, 1485, 1511), (377, 406, 407, 378), (378, 407, 408, 379), (379, 408, 409, 380), (698, 699, 1490, 1489), (381, 410, 411, 382), (382, 411, 412, 383), (202, 201, 1036, 1037), (46, 47, 414, 385), (946, 947, 1710, 1709), (386, 415, 416, 387), (387, 416, 417, 388), (908, 879, 1649, 1674), (598, 599, 1395, 1394), (251, 250, 1075, 1076), (748, 747, 1532, 1533), (392, 421, 422, 393), (393, 422, 423, 394), (394, 423, 424, 395), (395, 424, 425, 396), (396, 425, 426, 397), (397, 426, 427, 398), (398, 427, 428, 399), (399, 428, 429, 400), (400, 429, 430, 401), (401, 430, 431, 402), (402, 431, 432, 403), (403, 432, 433, 404), (404, 433, 434, 405), (385, 414, 1225, 1198), (671, 642, 1436, 1464), (930, 959, 1721, 1694), (399, 400, 1212, 1211), (152, 151, 990, 991), (410, 439, 440, 411), (411, 440, 441, 412), (896, 897, 1665, 1664), (47, 48, 443, 414), (300, 299, 1119, 1120), (415, 444, 445, 416), (416, 445, 446, 417), (796, 797, 1580, 1579), (418, 447, 448, 419), (419, 448, 449, 420), (697, 698, 1489, 1488), (201, 200, 1035, 1036), (945, 946, 1709, 1708), (333, 362, 1178, 1153), (590, 619, 1414, 1386), (878, 907, 1673, 1648), (597, 598, 1394, 1393), (846, 847, 1621, 1620), (499, 498, 1305, 1306), (747, 746, 1531, 1532), (413, 384, 1197, 1224), (641, 670, 1463, 1435), (398, 399, 1211, 1210), (151, 150, 989, 990), (895, 896, 1664, 1663), (435, 464, 465, 436), (436, 465, 466, 437), (437, 466, 467, 438), (796, 795, 1578, 1579), (439, 468, 469, 440), (440, 469, 470, 441), (464, 435, 1245, 1273), (48, 49, 472, 443), (448, 447, 1256, 1257), (444, 473, 474, 445), (200, 199, 1034, 1035), (696, 697, 1488, 1487), (944, 945, 1708, 1707), (448, 477, 478, 449), (361, 332, 1152, 1177), (450, 479, 480, 451), (451, 480, 481, 452), (452, 481, 482, 453), (453, 482, 483, 454), (454, 483, 484, 455), (455, 484, 485, 456), (618, 589, 1385, 1413), (457, 486, 487, 458), (458, 487, 488, 459), (459, 488, 489, 460), (460, 489, 490, 461), (461, 490, 491, 462), (462, 491, 492, 463), (906, 877, 1647, 1672), (464, 493, 494, 465), (465, 494, 495, 466), (596, 597, 1393, 1392), (845, 846, 1620, 1619), (746, 745, 1530, 1531), (469, 498, 499, 470), (383, 412, 1223, 1196), (49, 50, 501, 472), (957, 928, 1693, 1720), (397, 398, 1210, 1209), (150, 149, 988, 989), (475, 504, 505, 476), (894, 895, 1663, 1662), (477, 506, 507, 478), (309, 280, 1100, 1129), (566, 537, 1343, 1363), (854, 825, 1608, 1626), (795, 794, 1577, 1578), (206, 177, 1014, 1041), (199, 198, 1033, 1034), (943, 944, 1707, 1706), (331, 360, 1176, 1151), (588, 617, 1412, 1384), (876, 905, 1671, 1646), (595, 596, 1392, 1391), (348, 347, 1167, 1168), (844, 845, 1619, 1618), (802, 773, 1556, 1585), (496, 497, 1304, 1303), (493, 522, 523, 494), (494, 523, 524, 495), (745, 744, 1529, 1530), (496, 525, 526, 497), (396, 397, 1209, 1208), (149, 148, 987, 988), (893, 894, 1662, 1661), (50, 51, 530, 501), (536, 565, 1362, 1342), (502, 531, 532, 503), (824, 853, 1625, 1607), (504, 533, 534, 505), (794, 793, 1576, 1577), (506, 535, 536, 507), (176, 205, 1040, 1013), (508, 537, 538, 509), (509, 538, 539, 510), (510, 539, 540, 511), (511, 540, 541, 512), (446, 445, 1254, 1255), (513, 542, 543, 514), (514, 543, 544, 515), (515, 544, 545, 516), (198, 197, 1032, 1033), (517, 546, 547, 518), (518, 547, 548, 519), (519, 548, 549, 520), (520, 549, 550, 521), (616, 587, 1383, 1411), (522, 551, 552, 523), (523, 552, 553, 524), (347, 346, 1166, 1167), (525, 554, 555, 526), (744, 743, 1528, 1529), (527, 556, 557, 528), (124, 153, 992, 965), (51, 52, 559, 530), (410, 381, 1195, 1222), (531, 560, 561, 532), (667, 638, 1433, 1460), (533, 562, 563, 534), (395, 396, 1208, 1207), (535, 564, 565, 536), (148, 147, 986, 987), (537, 566, 567, 538), (538, 567, 568, 539), (539, 568, 569, 540), (540, 569, 570, 541), (892, 893, 1661, 1660), (542, 571, 572, 543), (543, 572, 573, 544), (544, 573, 574, 545), (564, 535, 1341, 1361), (546, 575, 576, 547), (547, 576, 577, 548), (548, 577, 578, 549), (549, 578, 579, 550), (793, 792, 1575, 1576), (551, 580, 581, 552), (552, 581, 582, 553), (197, 196, 1031, 1032), (554, 583, 584, 555), (694, 693, 1484, 1485), (556, 585, 586, 557), (380, 409, 1221, 1194), (52, 53, 588, 559), (394, 395, 1207, 1206), (891, 892, 1660, 1659), (534, 563, 1360, 1340), (562, 591, 592, 563), (295, 296, 1116, 1115), (564, 593, 594, 565), (203, 174, 1012, 1038), (196, 195, 1030, 1031), (693, 692, 1483, 1484), (940, 941, 1705, 1704), (357, 328, 1148, 1175), (902, 873, 1645, 1670), (254, 225, 1056, 1079), (393, 394, 1206, 1205), (642, 643, 1437, 1436), (890, 891, 1659, 1658), (562, 533, 1339, 1359), (850, 821, 1604, 1624), (294, 295, 1115, 1114), (173, 202, 1037, 1011), (195, 194, 1029, 1030), (580, 609, 610, 581), (581, 610, 611, 582), (692, 691, 1482, 1483), (583, 612, 613, 584), (939, 940, 1704, 1703), (327, 356, 1174, 1147), (584, 613, 1408, 1380), (53, 54, 617, 588), (343, 344, 1164, 1163), (589, 618, 619, 590), (592, 591, 1387, 1388), (224, 253, 1078, 1055), (244, 243, 1072, 1073), (593, 622, 623, 594), (740, 741, 1526, 1525), (595, 624, 625, 596), (596, 625, 626, 597), (597, 626, 627, 598), (598, 627, 628, 599), (599, 628, 629, 600), (600, 629, 630, 601), (145, 144, 984, 985), (602, 631, 632, 603), (603, 632, 633, 604), (604, 633, 634, 605), (605, 634, 635, 606), (606, 635, 636, 607), (607, 636, 637, 608), (889, 890, 1658, 1657), (609, 638, 639, 610), (610, 639, 640, 611), (532, 561, 1358, 1338), (820, 849, 1623, 1603), (293, 294, 1114, 1113), (614, 643, 644, 615), (194, 193, 1028, 1029), (54, 55, 646, 617), (691, 690, 1481, 1482), (618, 647, 648, 619), (619, 648, 649, 620), (938, 939, 1703, 1702), (621, 650, 651, 622), (622, 651, 652, 623), (355, 326, 1146, 1173), (612, 583, 1379, 1407), (342, 343, 1163, 1162), (243, 242, 1071, 1072), (739, 740, 1525, 1524), (492, 491, 1299, 1300), (406, 377, 1193, 1218), (144, 143, 983, 984), (640, 641, 1435, 1434), (888, 889, 1657, 1656), (274, 303, 1123, 1094), (560, 531, 1337, 1357), (848, 819, 1602, 1622), (193, 192, 1027, 1028), (690, 689, 1480, 1481), (638, 667, 668, 639), (639, 668, 669, 640), (640, 669, 670, 641), (937, 938, 1702, 1701), (642, 671, 672, 643), (643, 672, 673, 644), (582, 611, 1406, 1378), (55, 56, 675, 646), (589, 590, 1386, 1385), (647, 676, 677, 648), (648, 677, 678, 649), (341, 342, 1162, 1161), (767, 796, 1579, 1550), (242, 241, 1070, 1071), (491, 490, 1298, 1299), (653, 682, 683, 654), (654, 683, 684, 655), (655, 684, 685, 656), (656, 685, 686, 657), (657, 686, 687, 658), (658, 687, 688, 659), (659, 688, 689, 660), (660, 689, 690, 661), (661, 690, 691, 662), (662, 691, 692, 663), (663, 692, 693, 664), (664, 693, 694, 665), (665, 694, 695, 666), (376, 405, 1217, 1192), (143, 142, 982, 983), (391, 390, 1202, 1203), (887, 888, 1656, 1655), (530, 559, 1356, 1336), (671, 700, 701, 672), (672, 701, 702, 673), (788, 789, 1572, 1571), (56, 57, 704, 675), (292, 291, 1111, 1112), (676, 705, 706, 677), (677, 706, 707, 678), (678, 707, 708, 679), (192, 191, 1026, 1027), (680, 709, 710, 681), (689, 688, 1479, 1480), (682, 711, 712, 683), (936, 937, 1701, 1700), (340, 341, 1161, 1160), (478, 507, 1314, 1286), (490, 489, 1297, 1298), (404, 375, 1191, 1216), (142, 141, 981, 982), (886, 887, 1655, 1654), (558, 529, 1335, 1355), (787, 788, 1571, 1570), (291, 290, 1110, 1111), (683, 712, 1500, 1474), (694, 723, 724, 695), (191, 190, 1025, 1026), (696, 725, 726, 697), (697, 726, 727, 698), (698, 727, 728, 699), (688, 687, 1478, 1479), (700, 729, 730, 701), (701, 730, 731, 702), (609, 580, 1377, 1405), (57, 58, 733, 704), (339, 340, 1160, 1159), (705, 734, 735, 706), (706, 735, 736, 707), (707, 736, 737, 708), (836, 837, 1616, 1615), (709, 738, 739, 710), (506, 477, 1285, 1313), (737, 736, 1521, 1522), (489, 488, 1296, 1297), (713, 742, 743, 714), (714, 743, 744, 715), (715, 744, 745, 716), (716, 745, 746, 717), (717, 746, 747, 718), (718, 747, 748, 719), (719, 748, 749, 720), (720, 749, 750, 721), (721, 750, 751, 722), (141, 140, 980, 981), (389, 388, 1200, 1201), (528, 557, 1354, 1334), (725, 754, 755, 726), (726, 755, 756, 727), (727, 756, 757, 728), (786, 787, 1570, 1569), (729, 758, 759, 730), (730, 759, 760, 731), (290, 289, 1109, 1110), (58, 59, 762, 733), (711, 682, 1473, 1499), (687, 686, 1477, 1478), (322, 351, 1169, 1142), (338, 339, 1159, 1158), (835, 836, 1615, 1614), (738, 767, 768, 739), (739, 768, 769, 740), (740, 769, 770, 741), (476, 505, 1312, 1284), (742, 771, 772, 743), (733, 762, 1545, 1518), (736, 735, 1520, 1521), (488, 487, 1295, 1296), (637, 636, 1431, 1432), (140, 139, 979, 980), (884, 885, 1653, 1652), (299, 270, 1090, 1119), (750, 779, 780, 751), (556, 527, 1333, 1353), (752, 781, 782, 753), (753, 782, 783, 754), (754, 783, 784, 755), (755, 784, 785, 756), (756, 785, 786, 757), (786, 785, 1568, 1569), (289, 288, 1108, 1109), (681, 710, 1498, 1472), (686, 685, 1476, 1477), (59, 60, 791, 762), (437, 438, 1248, 1247), (763, 792, 793, 764), (764, 793, 794, 765), (765, 794, 795, 766), (766, 795, 796, 767), (189, 188, 1023, 1024), (337, 338, 1158, 1157), (834, 835, 1614, 1613), (504, 475, 1283, 1311), (761, 732, 1517, 1544), (792, 763, 1546, 1575), (773, 802, 803, 774), (774, 803, 804, 775), (775, 804, 805, 776), (776, 805, 806, 777), (777, 806, 807, 778), (735, 734, 1519, 1520), (487, 486, 1294, 1295), (636, 635, 1430, 1431), (139, 138, 978, 979), (883, 884, 1652, 1651), (269, 298, 1118, 1089), (526, 555, 1352, 1332), (814, 843, 1617, 1597), (786, 815, 816, 787), (787, 816, 817, 788), (788, 817, 818, 789), (785, 784, 1567, 1568), (60, 61, 820, 791), (288, 287, 1107, 1108), (709, 680, 1471, 1497), (685, 684, 1475, 1476), (436, 437, 1247, 1246), (188, 187, 1022, 1023), (796, 825, 826, 797), (797, 826, 827, 798), (798, 827, 828, 799), (799, 828, 829, 800), (800, 829, 830, 801), (934, 933, 1697, 1698), (586, 585, 1381, 1382), (731, 760, 1543, 1516), (762, 791, 1574, 1545), (635, 634, 1429, 1430), (138, 137, 977, 978), (297, 268, 1088, 1117), (808, 837, 838, 809), (809, 838, 839, 810), (810, 839, 840, 811), (811, 840, 841, 812), (812, 841, 842, 813), (813, 842, 843, 814), (554, 525, 1331, 1351), (784, 783, 1566, 1567), (287, 286, 1106, 1107), (679, 708, 1496, 1470), (684, 683, 1474, 1475), (61, 62, 849, 820), (435, 436, 1246, 1245), (821, 850, 851, 822), (822, 851, 852, 823), (823, 852, 853, 824), (933, 932, 1696, 1697), (825, 854, 855, 826), (826, 855, 856, 827), (827, 856, 857, 828), (828, 857, 858, 829), (829, 858, 859, 830), (830, 859, 860, 831), (831, 860, 861, 832), (832, 861, 862, 833), (832, 833, 1612, 1611), (834, 863, 864, 835), (835, 864, 865, 836), (836, 865, 866, 837), (837, 866, 867, 838), (838, 867, 868, 839), (839, 868, 869, 840), (840, 869, 870, 841), (841, 870, 871, 842), (842, 871, 872, 843), (245, 216, 1047, 1074), (844, 873, 874, 845), (845, 874, 875, 846), (846, 875, 876, 847), (790, 761, 1544, 1573), (62, 63, 878, 849), (485, 484, 1292, 1293), (850, 879, 880, 851), (851, 880, 881, 852), (852, 881, 882, 853), (634, 633, 1428, 1429), (137, 136, 976, 977), (524, 553, 1350, 1330), (783, 782, 1565, 1566), (932, 931, 1695, 1696), (831, 832, 1611, 1610), (335, 334, 1154, 1155), (215, 244, 1073, 1046), (472, 501, 1308, 1280), (758, 729, 1515, 1541), (484, 483, 1291, 1292), (914, 943, 1706, 1679), (633, 632, 1427, 1428), (136, 135, 975, 976), (782, 781, 1564, 1565), (284, 285, 1105, 1104), (420, 449, 1258, 1230), (434, 433, 1243, 1244), (346, 317, 1137, 1166), (830, 831, 1610, 1609), (873, 902, 903, 874), (874, 903, 904, 875), (875, 904, 905, 876), (334, 333, 1153, 1154), (63, 64, 907, 878), (500, 471, 1279, 1307), (879, 908, 909, 880), (880, 909, 910, 881), (881, 910, 911, 882), (728, 757, 1540, 1514), (883, 912, 913, 884), (884, 913, 914, 885), (483, 482, 1290, 1291), (886, 915, 916, 887), (887, 916, 917, 888), (888, 917, 918, 889), (889, 918, 919, 890), (890, 919, 920, 891), (891, 920, 921, 892), (892, 921, 922, 893), (893, 922, 923, 894), (894, 923, 924, 895), (895, 924, 925, 896), (896, 925, 926, 897), (897, 926, 927, 898), (632, 631, 1426, 1427), (899, 928, 929, 900), (900, 929, 930, 901), (135, 134, 974, 975), (902, 931, 932, 903), (903, 932, 933, 904), (904, 933, 934, 905), (551, 522, 1329, 1349), (64, 65, 936, 907), (283, 284, 1104, 1103), (705, 676, 1468, 1495), (680, 681, 1472, 1471), (433, 432, 1242, 1243), (316, 345, 1165, 1136), (912, 941, 942, 913), (913, 942, 943, 914), (470, 499, 1306, 1278), (482, 481, 1289, 1290), (233, 234, 1065, 1064), (941, 912, 1678, 1705), (134, 133, 973, 974), (521, 550, 1348, 1328), (780, 779, 1562, 1563), (282, 283, 1103, 1102), (190, 161, 999, 1025), (447, 418, 1228, 1256), (675, 704, 1494, 1467), (432, 431, 1241, 1242), (344, 315, 1135, 1164), (241, 212, 1045, 1070), (928, 957, 958, 929), (929, 958, 959, 930), (498, 469, 1277, 1305), (757, 786, 1569, 1540), (481, 480, 1288, 1289), (232, 233, 1064, 1063), (623, 652, 1445, 1418), (65, 7, 123, 936), (936, 123, 122, 937), (937, 122, 121, 938), (938, 121, 120, 939), (939, 120, 119, 940), (940, 119, 118, 941), (941, 118, 117, 942), (942, 117, 116, 943), (943, 116, 115, 944), (944, 115, 114, 945), (945, 114, 113, 946), (946, 113, 112, 947), (947, 112, 111, 948), (948, 111, 110, 949), (949, 110, 109, 950), (950, 109, 108, 951), (951, 108, 107, 952), (952, 107, 106, 953), (953, 106, 105, 954), (954, 105, 104, 955), (955, 104, 103, 956), (956, 103, 102, 957), (957, 102, 101, 958), (958, 101, 100, 959), (959, 100, 99, 960), (960, 99, 98, 961), (961, 98, 97, 962), (962, 97, 96, 963), (963, 96, 95, 964), (508, 509, 1316, 1315), (815, 786, 1569, 1598), (857, 856, 1628, 1629), (601, 630, 1425, 1397), (956, 957, 1720, 1719), (459, 460, 1269, 1268), (704, 733, 1518, 1494), (311, 310, 1130, 1131), (550, 579, 1376, 1348), (322, 293, 1113, 1142), (161, 162, 1000, 999), (658, 659, 1452, 1451), (682, 653, 1446, 1473), (509, 510, 1317, 1316), (759, 758, 1541, 1542), (858, 857, 1629, 1630), (631, 602, 1398, 1426), (345, 374, 1190, 1165), (460, 461, 1270, 1269), (734, 705, 1495, 1519), (477, 448, 1257, 1285), (312, 311, 1131, 1132), (808, 809, 1592, 1591), (580, 551, 1349, 1377), (162, 163, 1001, 1000), (659, 660, 1453, 1452), (510, 511, 1318, 1317), (760, 759, 1542, 1543), (529, 500, 1307, 1335), (859, 858, 1630, 1631), (461, 462, 1271, 1270), (449, 478, 1286, 1258), (313, 312, 1132, 1133), (561, 560, 1357, 1358), (809, 810, 1593, 1592), (909, 908, 1674, 1675), (163, 164, 1002, 1001), (660, 661, 1454, 1453), (511, 512, 1319, 1318), (789, 818, 1601, 1572), (501, 530, 1336, 1308), (860, 859, 1631, 1632), (959, 960, 1722, 1721), (462, 463, 1272, 1271), (767, 738, 1523, 1550), (479, 450, 1259, 1287), (314, 313, 1133, 1134), (810, 811, 1594, 1593), (553, 582, 1378, 1350), (296, 325, 1145, 1116), (910, 909, 1675, 1676), (164, 165, 1003, 1002), (661, 662, 1455, 1454), (265, 264, 1084, 1085), (819, 790, 1573, 1602), (531, 502, 1309, 1337), (274, 245, 1074, 1094), (861, 860, 1632, 1633), (363, 364, 1180, 1179), (613, 612, 1407, 1408), (377, 348, 1168, 1193), (960, 961, 1723, 1722), (712, 711, 1499, 1500), (708, 737, 1522, 1496), (811, 812, 1595, 1594), (583, 554, 1351, 1379), (326, 297, 1117, 1146), (911, 910, 1676, 1677), (662, 663, 1456, 1455), (165, 166, 1004, 1003), (266, 265, 1085, 1086), (513, 514, 1321, 1320), (791, 820, 1603, 1574), (503, 532, 1338, 1310), (862, 861, 1633, 1634), (961, 962, 1724, 1723), (738, 709, 1497, 1523), (315, 316, 1136, 1135), (812, 813, 1596, 1595), (843, 872, 1644, 1617), (555, 584, 1380, 1352), (298, 327, 1147, 1118), (663, 664, 1457, 1456), (166, 167, 1005, 1004), (267, 266, 1086, 1087), (514, 515, 1322, 1321), (533, 504, 1311, 1339), (366, 365, 1181, 1182), (614, 615, 1410, 1409), (962, 963, 1725, 1724), (713, 714, 1502, 1501), (216, 217, 1048, 1047), (741, 770, 1553, 1526), (710, 739, 1524, 1498), (813, 814, 1597, 1596), (873, 844, 1618, 1645), (585, 556, 1353, 1381), (664, 665, 1458, 1457), (167, 168, 1006, 1005), (174, 145, 985, 1012), (515, 516, 1323, 1322), (763, 764, 1547, 1546), (505, 534, 1340, 1312), (864, 863, 1635, 1636), (367, 366, 1182, 1183), (608, 637, 1432, 1404), (351, 380, 1194, 1169), (963, 964, 1726, 1725), (467, 466, 1274, 1275), (714, 715, 1503, 1502), (217, 218, 1049, 1048), (771, 742, 1527, 1554), (317, 318, 1138, 1137), (557, 586, 1382, 1354), (665, 666, 1459, 1458), (168, 169, 1007, 1006), (764, 765, 1548, 1547), (535, 506, 1313, 1341), (865, 864, 1636, 1637), (368, 367, 1183, 1184), (638, 609, 1405, 1433), (381, 352, 1170, 1195), (715, 716, 1504, 1503), (218, 219, 1050, 1049), (743, 772, 1555, 1528), (567, 566, 1363, 1364), (816, 815, 1598, 1599), (318, 319, 1139, 1138), (587, 558, 1355, 1383), (169, 170, 1008, 1007), (147, 176, 1013, 986), (517, 518, 1325, 1324), (765, 766, 1549, 1548), (507, 536, 1342, 1314), (250, 279, 1099, 1075), (866, 865, 1637, 1638), (369, 368, 1184, 1185), (898, 927, 1692, 1666), (469, 468, 1276, 1277), (716, 717, 1505, 1504), (219, 220, 1051, 1050), (742, 713, 1501, 1527), (456, 485, 1293, 1265), (568, 567, 1364, 1365), (817, 816, 1599, 1600), (319, 320, 1140, 1139), (847, 876, 1646, 1621), (559, 588, 1384, 1356), (916, 915, 1680, 1681), (668, 667, 1460, 1461), (170, 171, 1009, 1008), (418, 419, 1229, 1228), (405, 434, 1244, 1217), (518, 519, 1326, 1325), (766, 767, 1550, 1549), (825, 796, 1579, 1608), (537, 508, 1315, 1343), (867, 866, 1638, 1639), (370, 369, 1185, 1186), (928, 899, 1667, 1693), (611, 640, 1434, 1406), (354, 383, 1196, 1172), (717, 718, 1506, 1505), (220, 221, 1052, 1051), (486, 457, 1266, 1294), (569, 568, 1365, 1366), (818, 817, 1600, 1601), (320, 321, 1141, 1140), (877, 848, 1622, 1647), (332, 303, 1123, 1152), (917, 916, 1681, 1682), (669, 668, 1461, 1462), (171, 172, 1010, 1009), (419, 420, 1230, 1229), (519, 520, 1327, 1326), (768, 767, 1550, 1551), (270, 271, 1091, 1090), (868, 867, 1639, 1640), (371, 370, 1186, 1187), (384, 355, 1173, 1197), (718, 719, 1507, 1506), (221, 222, 1053, 1052), (570, 569, 1366, 1367), (321, 322, 1142, 1141), (849, 878, 1648, 1623), (918, 917, 1682, 1683), (670, 669, 1462, 1463), (172, 173, 1011, 1010), (769, 768, 1551, 1552), (271, 272, 1092, 1091), (520, 521, 1328, 1327), (869, 868, 1640, 1641), (619, 620, 1415, 1414), (372, 371, 1187, 1188), (901, 930, 1694, 1669), (356, 385, 1198, 1174), (719, 720, 1508, 1507), (222, 223, 1054, 1053), (323, 322, 1142, 1143), (879, 850, 1624, 1649), (591, 562, 1359, 1387), (919, 918, 1683, 1684), (422, 421, 1231, 1232), (770, 769, 1552, 1553), (272, 273, 1093, 1092), (870, 869, 1641, 1642), (373, 372, 1188, 1189), (931, 902, 1670, 1695), (643, 614, 1409, 1437), (386, 357, 1175, 1199), (720, 721, 1509, 1508), (223, 224, 1055, 1054), (324, 323, 1143, 1144), (572, 571, 1368, 1369), (563, 592, 1388, 1360), (306, 335, 1155, 1126), (920, 919, 1684, 1685), (423, 422, 1232, 1233), (666, 695, 1486, 1459), (181, 152, 991, 1018), (273, 274, 1094, 1093), (512, 541, 1344, 1319), (871, 870, 1642, 1643), (125, 124, 965, 966), (374, 373, 1189, 1190), (621, 622, 1417, 1416), (615, 644, 1438, 1410), (721, 722, 1510, 1509), (325, 324, 1144, 1145), (573, 572, 1369, 1370), (593, 564, 1361, 1389), (336, 307, 1127, 1156), (921, 920, 1685, 1686), (424, 423, 1233, 1234), (439, 410, 1222, 1249), (153, 182, 1019, 992), (772, 771, 1554, 1555), (275, 274, 1094, 1095), (801, 830, 1609, 1584), (542, 513, 1320, 1345), (872, 871, 1643, 1644), (126, 125, 966, 967), (645, 616, 1411, 1439), (225, 226, 1057, 1056), (474, 473, 1281, 1282), (779, 750, 1535, 1562), (821, 822, 1605, 1604), (574, 573, 1370, 1371), (853, 882, 1650, 1625), (565, 594, 1390, 1362), (308, 337, 1157, 1128), (922, 921, 1686, 1687), (425, 424, 1234, 1235), (183, 154, 993, 1020), (276, 275, 1095, 1096), (286, 257, 1082, 1106), (127, 126, 967, 968), (375, 376, 1192, 1191), (905, 934, 1698, 1671), (617, 646, 1440, 1412), (360, 389, 1201, 1176), (226, 227, 1058, 1057), (724, 723, 1511, 1512), (751, 780, 1563, 1536), (463, 492, 1300, 1272), (235, 206, 1041, 1066), (822, 823, 1606, 1605), (923, 922, 1687, 1688), (177, 178, 1015, 1014), (426, 425, 1235, 1236), (412, 441, 1250, 1223), (277, 276, 1096, 1097), (773, 774, 1557, 1556), (128, 127, 968, 969), (625, 624, 1419, 1420), (935, 906, 1672, 1699), (647, 618, 1413, 1441), (390, 361, 1177, 1202), (227, 228, 1059, 1058), (475, 476, 1284, 1283), (781, 752, 1537, 1564), (493, 464, 1273, 1301), (576, 575, 1372, 1373), (823, 824, 1607, 1606), (924, 923, 1688, 1689), (178, 179, 1016, 1015), (427, 426, 1236, 1237), (442, 413, 1224, 1251), (278, 277, 1097, 1098), (774, 775, 1558, 1557), (516, 545, 1346, 1323), (129, 128, 969, 970), (626, 625, 1420, 1421), (907, 936, 1700, 1673), (362, 391, 1203, 1178), (228, 229, 1060, 1059), (722, 751, 1536, 1510), (577, 576, 1373, 1374), (925, 924, 1689, 1690), (179, 180, 1017, 1016), (428, 427, 1237, 1238), (700, 671, 1464, 1491), (414, 443, 1252, 1225), (157, 186, 1021, 996), (279, 278, 1098, 1099), (527, 528, 1334, 1333), (775, 776, 1559, 1558), (546, 517, 1324, 1347), (627, 626, 1421, 1422), (620, 649, 1442, 1415), (392, 363, 1179, 1204), (229, 230, 1061, 1060), (466, 495, 1302, 1274), (209, 238, 1067, 1042), (328, 329, 1149, 1148), (578, 577, 1374, 1375), (926, 925, 1690, 1691), (429, 428, 1238, 1239), (444, 415, 1226, 1253), (187, 158, 997, 1022), (776, 777, 1560, 1559), (628, 627, 1422, 1423), (650, 621, 1416, 1443), (364, 393, 1205, 1180), (230, 231, 1062, 1061), (239, 210, 1043, 1068), (329, 330, 1150, 1149), (579, 578, 1375, 1376), (927, 926, 1691, 1692), (430, 429, 1239, 1240), (673, 702, 1492, 1465), (280, 281, 1101, 1100), (777, 778, 1561, 1560), (132, 131, 971, 972), (629, 628, 1423, 1424), (231, 232, 1063, 1062), (480, 479, 1287, 1288), (754, 725, 1513, 1539), (211, 240, 1069, 1044), (330, 331, 1151, 1150), (431, 430, 1240, 1241), (678, 679, 1470, 1469), (703, 674, 1466, 1493), (417, 446, 1255, 1227), (160, 189, 1024, 998), (281, 282, 1102, 1101), (837, 808, 1591, 1616), (263, 292, 1112, 1083), (133, 132, 972, 973), (630, 629, 1424, 1425)])
me_cube.materials.append(mat_material)
me_cube.use_remesh_preserve_volume = False
me_cube.use_remesh_preserve_attributes = False
me_cube.use_mirror_vertex_groups = False
me_cube.update()

# ---- objects
ob_cube = bpy.data.objects.new('Cube', me_cube)
ob_lamp = bpy.data.objects.new('Lamp', light_lamp)
ob_camera = bpy.data.objects.new('Camera', cam_camera)

# ---- transforms, parenting, visibility, modifiers, constraints
ob_cube.location = (0.0, 0.0, 0.0)
ob_cube.scale = (8.0, 8.0, 1.0)
ob_cube.lock_rotations_4d = False
ob_cube.empty_display_type = 'ARROWS'
ob_cube.lineart.crease_threshold = 0.0
ob_lamp.location = (4.076, 1.005, 5.904)
ob_lamp.rotation_euler = (0.6503, 0.05522, 1.866)
ob_lamp.lock_rotations_4d = False
ob_lamp.empty_display_type = 'ARROWS'
ob_lamp.color = (0.0, 0.0, 0.0, 0.0)
ob_lamp.lineart.crease_threshold = 0.0
ob_camera.location = (7.481, -6.508, 5.344)
ob_camera.rotation_euler = (1.109, 0.01082, 0.8149)
ob_camera.lock_rotations_4d = False
ob_camera.empty_display_type = 'ARROWS'
ob_camera.color = (0.0, 0.0, 0.0, 0.0)
ob_camera.display_type = 'WIRE'
ob_camera.lineart.crease_threshold = 0.0

# ---- collection membership
col_collection_1.objects.link(ob_cube)
col_collection_1.objects.link(ob_lamp)
col_collection_1.objects.link(ob_camera)

# ---- scene / render settings (as saved in the file)
scene.camera = ob_camera
scene.frame_start = 1; scene.frame_end = 250; scene.frame_set(1)
scene.render.engine = 'BLENDER_EEVEE_NEXT'
scene.render.resolution_percentage = 50
scene.render.dither_intensity = 0.0
scene.cycles.use_denoising = False
scene.cycles.samples = 10
scene.cycles.sampling_pattern = 'TABULATED_SOBOL'
scene.cycles.light_sampling_threshold = 0.0
scene.cycles.use_adaptive_sampling = False
scene.cycles.use_light_tree = False
scene.cycles.blur_glossy = 0.0
scene.cycles.pixel_filter_type = 'GAUSSIAN'
scene.cycles.sample_clamp_indirect = 0.0
scene.view_settings.view_transform = 'Standard'
bpy.context.view_layer.update()

